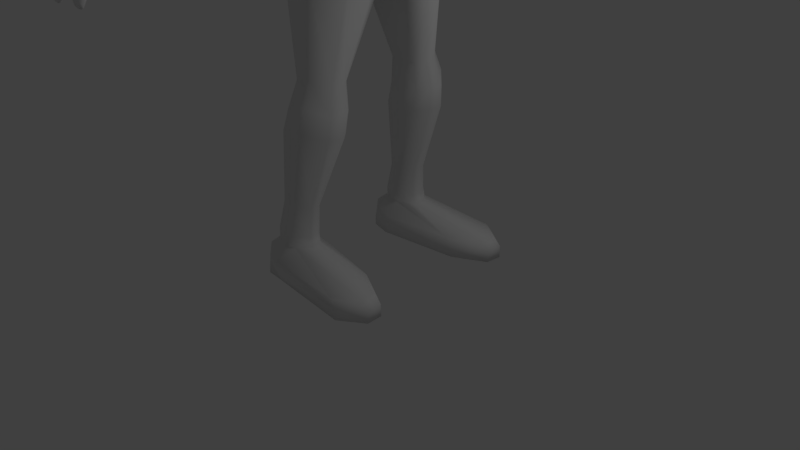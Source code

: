 # Source: mainAvatar.blend  (saved by Blender 2.77.0; exported with 4.5.12 LTS)
import bpy
from mathutils import Matrix  # noqa: F401  (used for matrix-valued properties, if any)

bpy.ops.wm.read_factory_settings(use_empty=True)
scene = bpy.context.scene
scene.name = 'Scene'

# ---- collections
col_collection_1 = bpy.data.collections.new('Collection 1'); scene.collection.children.link(col_collection_1)

# ---- world
world_world = bpy.data.worlds.new('World'); scene.world = world_world
world_world.color = (0.05088, 0.05088, 0.05088)
world_world.use_sun_shadow = False
world_world.sun_shadow_jitter_overblur = 0.0
world_world.cycles.sampling_method = 'MANUAL'

# ---- cameras
cam_camera = bpy.data.cameras.new('Camera')
cam_camera.clip_end = 100.0
cam_camera.lens = 35.0
cam_camera.sensor_width = 32.0
cam_camera.sensor_height = 18.0
cam_camera.ortho_scale = 7.314
cam_camera.dof.focus_distance = 0.0
cam_camera.dof.aperture_fstop = 128.0

# ---- lights
light_lamp = bpy.data.lights.new('Lamp', 'POINT')
light_lamp.transmission_factor = 0.0
light_lamp.cutoff_distance = 30.0
light_lamp.energy = 100.0
light_lamp.shadow_buffer_clip_start = 1.001
light_lamp.shadow_soft_size = 0.1
light_lamp.shadow_maximum_resolution = 0.006
light_lamp.use_absolute_resolution = True

# ---- meshes
me_cube_001 = bpy.data.meshes.new('Cube.001')
me_cube_001.from_pydata([(-1.023, 0.4648, 6.051), (-0.9297, 0.5604, 6.564), (-0.8954, 0.7475, 6.035), (-0.975, 0.4604, 5.599), (-1.086, 0.1769, 6.055), (-0.98, 0.2522, 6.588), (-0.808, 0.7949, 6.472), (-0.8549, 0.7285, 5.586), (-1.033, 0.1758, 5.618), (0.2068, 1.159, 5.87), (0.2463, 1.182, 6.309), (0.7026, 1.042, 5.817), (0.1671, 1.046, 5.427), (-0.2863, 1.128, 5.909), (-0.222, 1.116, 6.316), (0.7097, 1.093, 6.229), (0.6393, 1.013, 5.419), (-0.2814, 1.046, 5.503), (0.1129, 0.5807, 4.62), (-0.4137, 0.6082, 4.836), (0.1063, 0.7643, 4.75), (0.7373, 0.602, 4.594), (-0.4323, 0.3114, 4.831), (-0.3535, 0.805, 4.897), (0.5895, 0.7761, 4.787), (0.9612, 0.3055, 4.415), (0.3256, 0.6335, 7.193), (0.8412, 0.6244, 7.052), (0.3098, 0.8672, 7.017), (-0.2067, 0.6246, 7.147), (0.3334, 0.3204, 7.279), (0.8664, 0.3215, 7.136), (0.7717, 0.8468, 6.891), (-0.169, 0.8469, 6.976), (-0.2166, 0.3214, 7.233), (1.374, 0.5809, 5.819), (1.432, 0.6214, 6.321), (1.482, 0.2976, 5.795), (1.347, 0.6099, 5.277), (1.261, 0.8009, 5.828), (1.29, 0.8472, 6.28), (1.552, 0.3055, 6.3), (1.524, 0.3055, 5.173), (1.208, 0.8057, 5.369), (-0.6914, 0.315, 7.012), (-0.6651, 0.6305, 6.946), (-0.5774, 0.8379, 6.803), (-0.5826, 0.959, 6.364), (-0.662, 0.9769, 5.982), (-0.6326, 0.9548, 5.575), (-0.1577, 1.022, 6.707), (0.2842, 1.054, 6.731), (0.7116, 1.02, 6.627), (1.056, 0.9702, 6.217), (1.058, 0.93, 5.821), (0.9999, 0.933, 5.423), (0.5711, 0.9238, 5.029), (0.1292, 0.9186, 5.004), (-0.2929, 0.9463, 5.108), (1.437, 0.3055, 4.645), (1.2, 0.617, 4.817), (1.005, 0.8133, 4.99), (-0.6749, 0.7693, 5.229), (-0.7718, 0.5206, 5.242), (-0.81, 0.2151, 5.275), (1.137, 0.8506, 6.652), (1.265, 0.6337, 6.768), (1.337, 0.3119, 6.808), (-0.5454, 0.9067, 5.285), (-0.4568, 0.9505, 6.637), (0.8785, 0.9121, 5.132), (0.9871, 0.9561, 6.509), (0.6077, 0.7726, 2.516), (-0.5649, 0.8084, 0.6402), (-0.6146, 0.651, 1.046), (-0.6669, 0.7579, 2.741), (0.4955, 0.5992, 0.4103), (0.5868, 0.5856, 0.9742), (-0.6669, 0.8169, 3.618), (0.6528, 0.8226, 3.711), (-0.5421, 0.5694, 3.999), (0.4748, 0.6415, 3.935), (-0.3218, 0.8796, 1.018), (0.2817, 0.8798, 1.018), (0.2709, 0.985, 0.6012), (-0.2776, 0.985, 0.601), (-0.3886, 0.9999, 2.921), (0.3895, 0.9999, 2.76), (0.4033, 0.2104, -0.2244), (-0.4045, 0.271, -0.1417), (-0.3886, 0.9999, 3.808), (0.3895, 0.9999, 3.808), (-0.3333, 0.8349, 4.03), (0.3333, 0.8349, 4.03), (-0.7717, 0.2754, 3.728), (-0.7329, 0.3127, 1.017), (-0.7919, 0.4223, 2.677), (0.7004, 0.3451, 2.482), (0.6044, 0.2274, 0.02939), (-0.6798, 0.4289, 0.4852), (0.7342, 0.2518, 0.957), (0.794, 0.4223, 3.61), (-0.6089, 0.2754, 4.006), (0.6228, 0.4223, 3.895), (0.1323, 0.3333, 4.191), (-0.1765, 0.3333, 4.22), (0.4997, 0.6869, -0.06848), (-0.3822, 0.8265, -0.06848), (0.7665, 0.8226, 3.204), (-0.6669, 0.7579, 3.234), (0.5268, 0.9999, 3.35), (-0.5503, 0.9999, 3.35), (-0.8833, 0.4223, 3.202), (0.8402, 0.4223, 2.951), (0.2017, 0.9677, 0.07164), (-0.1752, 0.9677, 0.07164), (0.5787, 0.4299, -0.1359), (-0.4611, 0.5612, -0.06848), (-0.1817, 0.7275, -3.069), (-0.5014, 0.7098, -3.069), (-0.05543, 0.9394, -3.069), (-0.5656, 1.021, -3.069), (-0.2117, 1.103, -3.069), (-0.4094, 1.103, -3.069), (-0.08371, 0.7858, -3.069), (-0.607, 0.8675, -3.069), (-0.2892, 0.9673, -1.492), (-0.1221, 1.065, -1.385), (0.3485, 0.8605, -1.492), (0.3703, 0.6603, -1.492), (-0.2072, 0.5497, -1.492), (-0.3442, 0.7666, -1.492), (0.1407, 1.065, -1.385), (0.2451, 0.5272, -1.492), (0.185, 0.3182, 4.469), (-0.06955, 0.3182, 4.517), (-0.2773, 0.651, -3.069), (-0.0005707, 0.1792, -0.258), (0.01895, 0.475, -1.492), (-0.02035, 0.9052, 1.02), (-0.003356, 1.012, 0.6013), (0.0004361, 1.038, 2.473), (0.01326, 0.9928, 0.07164), (-0.3105, 1.127, -3.069), (0.009294, 1.088, -1.385), (0.0004361, 1.063, 3.976), (0.0, 0.8887, 4.073), (-0.02215, 0.3689, 4.233), (0.05747, 0.3463, 4.49), (-0.1641, 2.861, 0.7926), (0.07942, 2.886, 0.7833), (-0.1664, 3.002, 1.017), (0.0772, 3.026, 1.008), (0.1213, 2.959, 0.8901), (-0.2157, 2.925, 0.903), (-0.04307, 2.853, 0.7331), (-0.04699, 3.057, 1.044), (-0.4464, 2.049, 2.412), (-0.2394, 2.126, 2.466), (-0.2227, 1.756, 1.969), (-0.4347, 1.796, 2.054), (-0.5275, 1.919, 2.226), (0.05298, 1.93, 2.235), (-0.01534, 1.803, 2.06), (-0.02709, 2.057, 2.419), (-0.2489, 1.333, 3.528), (-0.0627, 1.203, 2.921), (0.1936, 1.274, 3.32), (0.128, 1.335, 3.525), (-0.06038, 1.384, 3.592), (-0.2506, 1.214, 3.133), (-0.328, 1.271, 3.324), (0.1262, 1.216, 3.13), (-0.2489, 3.079, 0.5838), (0.3778, 3.14, 0.4762), (-0.1664, 3.374, 0.6918), (0.252, 3.341, 0.6488), (0.4112, 3.255, 0.5927), (-0.2747, 3.193, 0.6188), (-0.01354, 3.152, 0.4855), (-0.01279, 3.425, 0.724), (-0.06406, 3.005, 1.085), (-0.1732, 2.816, 0.8554), (-0.2221, 2.882, 0.9545), (0.05503, 2.831, 0.8508), (-0.1763, 2.957, 1.059), (-0.05916, 2.802, 0.8032), (0.09381, 2.903, 0.9481), (0.05191, 2.972, 1.054), (-0.1884, 1.89, 2.61), (-0.3107, 1.722, 2.338), (-0.366, 1.782, 2.451), (-0.055, 1.725, 2.34), (-0.3152, 1.848, 2.573), (-0.1821, 1.706, 2.255), (-0.01201, 1.787, 2.454), (-0.05942, 1.852, 2.575), (-0.1638, 3.343, 0.7565), (-0.02317, 3.375, 0.7984), (-0.03227, 3.082, 0.5643), (-0.2787, 3.0, 0.6474), (-0.2748, 3.061, 0.7558), (0.3405, 3.12, 0.7345), (0.3882, 3.037, 0.472), (0.2454, 3.228, 0.7611), (0.01817, 2.869, 0.7582), (0.1004, 2.922, 0.8367), (0.1793, 3.17, 0.4923), (0.4316, 3.179, 0.4961), (-0.03976, 3.008, 0.6343), (0.2533, 3.049, 0.8054), (0.3591, 3.081, 0.4773), (-0.02467, 3.108, 0.5288), (0.4268, 3.204, 0.6222), (0.1474, 2.889, 0.6963), (0.1578, 2.973, 0.5753), (0.3949, 3.079, 0.6578), (0.2935, 2.923, 0.7472), (0.08539, 2.938, 0.6402), (0.1951, 3.036, 0.5177), (0.4288, 3.109, 0.5537), (0.2342, 2.862, 0.5923), (0.1906, 2.922, 0.5071), (0.3926, 2.998, 0.6162), (0.3189, 2.897, 0.6409), (0.1717, 2.89, 0.5567), (0.2312, 2.977, 0.4834), (0.4095, 3.054, 0.5371), (0.4193, 2.835, 0.2673), (0.3588, 2.764, 0.3145), (0.3417, 2.788, 0.281), (0.421, 2.82, 0.3239), (0.3921, 2.778, 0.3335), (0.3343, 2.775, 0.3005), (0.3577, 2.81, 0.2717), (0.4276, 2.843, 0.2928), (0.4252, 2.873, 0.2872), (0.4376, 2.884, 0.3252), (0.4277, 2.85, 0.3712), (0.3338, 2.836, 0.2938), (0.3101, 2.803, 0.3077), (0.3848, 2.789, 0.3856), (0.3355, 2.768, 0.3573), (0.2991, 2.784, 0.3366), (-0.4596, 2.302, 2.126), (-0.2109, 1.96, 1.633), (0.09668, 2.166, 1.928), (0.007712, 2.31, 2.133), (-0.2288, 2.387, 2.185), (-0.447, 2.009, 1.728), (-0.5501, 2.155, 1.919), (0.0203, 2.016, 1.734), (-0.1414, 0.7447, -3.198), (-0.0269, 0.9427, -3.198), (-0.1739, 1.092, -3.198), (-0.0512, 0.7999, -3.198), (0.6338, 0.6741, -3.401), (1.065, 1.109, -3.401), (0.749, 1.327, -3.401), (1.048, 0.897, -3.401), (0.7268, 0.6837, -3.489), (1.158, 1.119, -3.489), (0.842, 1.337, -3.489), (1.141, 0.9067, -3.489), (0.7268, 0.6837, -3.647), (1.158, 1.119, -3.647), (0.842, 1.337, -3.647), (1.141, 0.9067, -3.647), (-0.6662, 0.6321, -3.647), (-0.8332, 1.01, -3.647), (-0.5786, 1.213, -3.647), (-0.8499, 0.7986, -3.647), (-0.5109, 0.7347, -3.218), (-0.6011, 1.002, -3.218), (-0.4159, 1.124, -3.218), (-0.6254, 0.859, -3.218), (-0.2843, 0.6719, -3.191), (-0.3228, 1.128, -3.212), (-0.3214, 1.282, -3.369), (-0.7835, 1.016, -3.365), (-0.8002, 0.8037, -3.365), (-0.5289, 1.218, -3.365), (-0.6164, 0.6373, -3.365), (-0.8009, 1.014, -3.464), (-0.5463, 1.216, -3.464), (-0.8176, 0.8019, -3.464), (-0.6339, 0.6355, -3.464), (-0.3245, 1.277, -3.462), (-0.3472, 1.045, -3.647), (-0.3639, 0.8327, -3.647), (-0.3207, 1.231, -3.647), (-0.389, 0.5616, -3.647), (-0.3578, 0.5642, -3.489), (-0.3442, 0.5657, -3.401), (-0.217, 0.8737, -1.166), (0.2913, 0.7894, -1.166), (-0.1769, 0.5436, -1.166), (0.1237, 0.9487, -1.083), (-0.08832, 0.9487, -1.083), (0.3177, 0.6325, -1.166), (-0.2614, 0.7154, -1.166), (0.2176, 0.5196, -1.166), (0.0203, 0.4868, -1.166), (0.01767, 0.9656, -1.083), (-0.183, 1.115, -1.678), (0.3277, 0.6703, -1.771), (-0.4258, 0.7853, -1.771), (0.1942, 0.5375, -1.771), (-0.3675, 1.002, -1.771), (0.3156, 0.8866, -1.771), (-0.28, 0.5532, -1.771), (0.09545, 1.115, -1.678), (-0.0272, 0.4717, -1.771), (-0.04378, 1.141, -1.678), (0.5106, 0.444, 1.478), (-0.4847, 0.5812, 1.712), (0.2863, 0.6859, 1.603), (-0.3089, 0.7807, 1.674), (-0.6199, 0.1776, 1.671), (0.6134, 0.1726, 1.456), (-0.01144, 0.788, 1.598), (1.562, 0.4487, 5.767), (1.489, 0.4487, 5.875), (1.381, 0.4487, 5.947), (1.254, 0.4487, 5.972), (1.127, 0.4487, 5.947), (1.019, 0.4487, 5.875), (0.9464, 0.4487, 5.767), (1.562, 0.5388, 5.73), (1.489, 0.6152, 5.806), (1.381, 0.6652, 5.857), (1.254, 0.6801, 5.875), (1.127, 0.6606, 5.857), (1.019, 0.6112, 5.806), (0.9464, 0.5378, 5.73), (1.562, 0.5761, 5.639), (1.489, 0.6841, 5.639), (1.381, 0.755, 5.639), (1.254, 0.777, 5.639), (1.127, 0.7499, 5.639), (1.019, 0.6797, 5.639), (0.9464, 0.575, 5.639), (1.587, 0.4487, 5.639), (1.562, 0.5388, 5.549), (1.489, 0.6152, 5.473), (1.381, 0.6662, 5.422), (1.254, 0.6841, 5.404), (1.127, 0.6661, 5.422), (1.019, 0.615, 5.473), (0.9464, 0.5388, 5.549), (1.562, 0.4487, 5.512), (1.489, 0.4487, 5.404), (1.381, 0.4487, 5.332), (1.254, 0.4487, 5.307), (1.127, 0.4487, 5.332), (1.019, 0.4487, 5.404), (0.9464, 0.4487, 5.512), (0.9211, 0.4487, 5.639), (1.562, 0.3586, 5.549), (1.489, 0.2822, 5.473), (1.381, 0.2312, 5.422), (1.254, 0.2132, 5.404), (1.127, 0.2312, 5.422), (1.019, 0.2822, 5.473), (0.9464, 0.3586, 5.549), (1.562, 0.3213, 5.639), (1.489, 0.2132, 5.639), (1.381, 0.1411, 5.639), (1.254, 0.1157, 5.639), (1.127, 0.1411, 5.639), (1.019, 0.2132, 5.639), (0.9464, 0.3213, 5.639), (1.562, 0.3586, 5.73), (1.489, 0.2822, 5.806), (1.381, 0.2312, 5.857), (1.254, 0.2132, 5.875), (1.127, 0.2312, 5.857), (1.019, 0.2822, 5.806), (0.9464, 0.3586, 5.73), (1.535, 0.1693, 5.797), (1.553, 0.231, 5.907), (1.285, 0.8492, 5.797), (1.346, 0.7949, 5.907), (1.681, 0.2044, 5.797), (1.675, 0.2601, 5.907), (1.431, 0.8891, 5.797), (1.468, 0.8274, 5.907), (1.367, 0.6917, 5.954), (1.367, 0.6913, 5.837), (1.514, 0.7279, 5.954), (1.514, 0.7279, 5.837), (1.451, 0.4311, 5.837), (1.598, 0.4661, 5.954), (1.451, 0.4311, 5.954), (1.598, 0.4661, 5.837), (-0.337, 1.06, -2.672), (-0.04786, 0.7868, -2.688), (-0.5012, 0.8572, -2.688), (-0.1315, 0.7282, -2.688), (-0.2519, 1.079, -2.672), (-0.4656, 0.9894, -2.688), (-0.03223, 0.9191, -2.688), (-0.4107, 0.7197, -2.688), (-0.1668, 1.06, -2.672), (-0.2284, 0.6693, -2.688), (0.2041, 3.268, 0.4961), (-0.01159, 3.284, 0.4951), (-0.09991, 3.603, 0.2551), (0.2295, 3.606, 0.2262), (0.228, 3.304, 0.5724), (0.333, 3.21, 0.4961), (0.4214, 3.217, 0.5444), (0.3467, 3.284, 0.6207), (0.1199, 3.285, 0.4958), (-0.01219, 3.355, 0.6096), (-0.1613, 3.224, 0.5572), (-0.1124, 3.405, 0.7093), (-0.2251, 3.303, 0.6564), (0.1414, 3.402, 0.681), (0.4587, 3.485, 0.1375), (0.468, 3.491, 0.1513), (0.4607, 3.503, 0.168), (0.4392, 3.517, 0.1808), (0.4365, 3.503, 0.1568), (0.4051, 3.514, 0.1622), (0.4117, 3.499, 0.1426), (0.4339, 3.488, 0.1327), (0.4149, 3.523, 0.1789), (0.2613, 3.591, 0.2092), (0.25, 3.574, 0.1731), (0.222, 3.571, 0.165), (0.1851, 3.596, 0.2016), (0.196, 3.58, 0.1763), (0.1957, 3.609, 0.2238), (0.2664, 3.58, 0.1896), (0.2258, 3.588, 0.1956), (-0.07955, 3.625, 0.2706), (-0.04717, 3.635, 0.2719), (-0.01937, 3.628, 0.2595), (-0.06269, 3.578, 0.2236), (-0.02319, 3.591, 0.225), (-0.009941, 3.61, 0.2404), (-0.1003, 3.577, 0.2443), (-0.05484, 3.607, 0.2475), (0.4538, 3.338, 0.3234), (0.4549, 3.361, 0.3568), (0.4449, 3.388, 0.3922), (0.3982, 3.412, 0.4148), (0.3159, 3.42, 0.3782), (0.3345, 3.445, 0.4276), (0.3877, 3.356, 0.3202), (0.3084, 3.392, 0.3268), (0.464, 3.418, 0.231), (0.4609, 3.455, 0.2859), (0.3748, 3.497, 0.311), (0.3597, 3.454, 0.2361), (0.4707, 3.434, 0.257), (0.423, 3.477, 0.3058), (0.3589, 3.479, 0.275), (0.4142, 3.429, 0.2262), (0.2606, 3.45, 0.3896), (0.0899, 3.531, 0.4898), (0.269, 3.476, 0.4418), (0.191, 3.517, 0.47), (0.2369, 3.427, 0.3398), (0.175, 3.434, 0.3339), (0.09067, 3.439, 0.3415), (0.08266, 3.486, 0.4168), (0.276, 3.523, 0.2922), (0.2765, 3.543, 0.3322), (0.2525, 3.507, 0.2556), (0.1409, 3.517, 0.2587), (0.1404, 3.584, 0.3667), (0.2149, 3.574, 0.3584), (0.2016, 3.508, 0.2469), (0.1292, 3.553, 0.3144), (-0.127, 3.515, 0.4887), (-0.1711, 3.462, 0.4665), (-0.006452, 3.539, 0.5031), (-0.0739, 3.534, 0.5036), (-0.1961, 3.39, 0.4409), (-0.1082, 3.406, 0.3969), (-0.0001672, 3.492, 0.4338), (-0.008282, 3.445, 0.3668), (-0.1003, 3.585, 0.3811), (-0.00417, 3.595, 0.3866), (0.004959, 3.561, 0.3398), (-0.007511, 3.525, 0.2965), (-0.137, 3.541, 0.3655), (-0.05555, 3.598, 0.3947), (-0.1498, 3.489, 0.3459), (-0.08256, 3.498, 0.3107), (0.4646, 3.467, 0.1456), (0.4665, 3.493, 0.1889), (0.4009, 3.523, 0.2054), (0.3948, 3.489, 0.1523), (0.4762, 3.476, 0.1654), (0.4361, 3.512, 0.2066), (0.3872, 3.51, 0.1807), (0.4286, 3.472, 0.1395), (0.2808, 3.565, 0.204), (0.275, 3.581, 0.234), (0.2575, 3.555, 0.1783), (0.1745, 3.563, 0.1825), (0.1741, 3.609, 0.2572), (0.2268, 3.604, 0.2586), (0.2157, 3.552, 0.1672), (0.1597, 3.589, 0.222), (-0.08146, 3.619, 0.2937), (-0.01036, 3.62, 0.2926), (0.0008682, 3.595, 0.2625), (-0.01482, 3.567, 0.2367), (-0.1127, 3.582, 0.283), (-0.04986, 3.628, 0.3063), (-0.1164, 3.545, 0.2677), (-0.07148, 3.547, 0.2391), (0.4088, 2.946, 0.3816), (0.2884, 2.899, 0.3904), (0.2572, 2.855, 0.4086), (0.2427, 2.831, 0.4466), (0.4251, 2.959, 0.4316), (0.4122, 2.915, 0.4923), (0.3557, 2.837, 0.5112), (0.2906, 2.809, 0.4739), (0.8675, 0.0, 7.148), (0.3341, 0.0, 7.287), (-0.2155, 0.0, 7.245), (-0.4323, 0.0, 4.831), (1.056, 0.0, 4.229), (1.634, 0.0, 6.28), (1.577, 0.0, 5.78), (1.601, 0.0, 5.137), (-0.9973, 0.0, 6.588), (-1.119, 0.0, 6.055), (-1.067, 0.0, 5.618), (-0.6911, 0.0, 7.015), (-0.8348, 0.0, 5.275), (1.355, 0.0, 6.801), (1.531, 0.0, 4.459), (0.7004, 0.0, 2.388), (-0.7919, 0.0, 2.677), (-0.7274, 0.0, 0.9949), (-0.6023, 0.0, 0.04404), (0.7532, 0.0, 0.9414), (0.5867, 0.0, -0.08318), (-0.8226, 0.0, 3.728), (0.794, 0.0, 3.592), (-0.6598, 0.0, 4.006), (0.663, 0.0, 3.836), (0.2714, 0.0, 4.169), (-0.3064, 0.0, 4.22), (0.8402, 0.0, 2.866), (-0.8833, 0.0, 3.202), (0.2991, 0.0, 4.441), (-0.1971, 0.0, 4.528), (-0.102, 0.0, -0.1757), (-0.6176, 0.0, 1.662), (0.6214, 0.0, 1.408), (-0.2532, 1.451, 3.313), (-0.08842, 1.328, 2.796), (0.1362, 1.396, 3.134), (0.078, 1.454, 3.311), (-0.08774, 1.498, 3.368), (-0.2538, 1.339, 2.972), (-0.3223, 1.392, 3.137), (0.07745, 1.341, 2.97)], [], [(0, 4, 5, 1), (1, 5, 44, 45), (4, 533, 532, 5), (5, 532, 535, 44), (0, 1, 6, 2), (2, 6, 47, 48), (1, 45, 46, 6), (6, 46, 69, 47), (0, 2, 7, 3), (3, 7, 62, 63), (2, 48, 49, 7), (7, 49, 68, 62), (0, 3, 8, 4), (4, 8, 534, 533), (3, 63, 64, 8), (8, 64, 536, 534), (9, 13, 14, 10), (10, 14, 50, 51), (13, 48, 47, 14), (14, 47, 69, 50), (9, 10, 15, 11), (11, 15, 53, 54), (10, 51, 52, 15), (15, 52, 71, 53), (9, 11, 16, 12), (12, 16, 56, 57), (11, 54, 55, 16), (16, 55, 70, 56), (9, 12, 17, 13), (13, 17, 49, 48), (12, 57, 58, 17), (17, 58, 68, 49), (22, 19, 135, 554), (19, 22, 64, 63), (19, 18, 148, 135), (22, 527, 536, 64), (18, 19, 23, 20), (20, 23, 58, 57), (19, 63, 62, 23), (23, 62, 68, 58), (18, 20, 24, 21), (21, 24, 61, 60), (20, 57, 56, 24), (24, 56, 70, 61), (553, 134, 21, 25), (18, 21, 134, 148), (21, 60, 59, 25), (25, 59, 538, 528), (26, 30, 31, 27), (27, 31, 67, 66), (30, 525, 524, 31), (31, 524, 537, 67), (26, 27, 32, 28), (28, 32, 52, 51), (27, 66, 65, 32), (32, 65, 71, 52), (26, 28, 33, 29), (29, 33, 46, 45), (28, 51, 50, 33), (33, 50, 69, 46), (26, 29, 34, 30), (30, 34, 526, 525), (29, 45, 44, 34), (34, 44, 535, 526), (35, 39, 40, 36), (36, 40, 65, 66), (39, 54, 53, 40), (40, 53, 71, 65), (35, 36, 41, 37), (37, 41, 529, 530), (36, 66, 67, 41), (41, 67, 537, 529), (35, 37, 42, 38), (38, 42, 59, 60), (37, 530, 531, 42), (42, 531, 538, 59), (35, 38, 43, 39), (39, 43, 55, 54), (38, 60, 61, 43), (43, 61, 70, 55), (95, 74, 73, 99), (83, 77, 76, 84), (111, 109, 78, 90), (113, 108, 79, 101), (76, 98, 116, 106), (319, 314, 72, 97), (317, 315, 75, 86), (318, 556, 540, 96), (100, 543, 544, 98), (90, 78, 80, 92), (112, 552, 545, 94), (105, 92, 80, 102), (101, 79, 81, 103), (94, 545, 547, 102), (103, 81, 93, 104), (147, 146, 92, 105), (79, 91, 93, 81), (145, 90, 92, 146), (314, 316, 87, 72), (320, 317, 86, 141), (542, 99, 117, 89), (84, 76, 106, 114), (108, 110, 91, 79), (73, 85, 115, 107), (74, 82, 85, 73), (139, 83, 84, 140), (140, 84, 114, 142), (98, 544, 88, 116), (147, 105, 135, 148), (548, 103, 104, 549), (78, 94, 102, 80), (546, 101, 103, 548), (550, 105, 102, 547), (109, 112, 94, 78), (77, 100, 98, 76), (315, 318, 96, 75), (557, 319, 97, 539), (99, 73, 107, 117), (551, 113, 101, 546), (541, 95, 99, 542), (539, 97, 113, 551), (75, 96, 112, 109), (72, 87, 110, 108), (96, 540, 552, 112), (97, 72, 108, 113), (86, 75, 109, 111), (400, 395, 123, 121), (401, 396, 124, 120), (402, 397, 125, 119), (403, 401, 120, 122), (399, 403, 122, 143), (396, 398, 118, 124), (397, 400, 121, 125), (302, 301, 88, 137), (555, 542, 89, 137), (312, 307, 133, 138), (300, 294, 126, 131), (299, 301, 133, 129), (303, 297, 132, 144), (297, 295, 128, 132), (296, 300, 131, 130), (295, 299, 129, 128), (294, 298, 127, 126), (105, 550, 554, 135), (549, 104, 134, 553), (310, 312, 138, 130), (544, 555, 137, 88), (296, 302, 137, 89), (298, 303, 144, 127), (395, 399, 143, 123), (85, 140, 142, 115), (82, 139, 140, 85), (316, 320, 141, 87), (104, 147, 148, 134), (91, 145, 146, 93), (104, 93, 146, 147), (192, 194, 159, 163), (189, 196, 164, 158), (196, 195, 162, 164), (191, 193, 157, 161), (195, 192, 163, 162), (190, 191, 161, 160), (194, 190, 160, 159), (193, 189, 158, 157), (90, 145, 169, 165), (141, 86, 170, 166), (86, 111, 171, 170), (110, 87, 172, 167), (111, 90, 165, 171), (91, 110, 167, 168), (145, 91, 168, 169), (87, 141, 166, 172), (197, 198, 180, 416, 175), (199, 200, 173, 179, 212), (200, 201, 178, 173), (220, 211, 174, 208), (201, 197, 175, 417, 178), (204, 202, 213, 177, 412, 176), (198, 204, 176, 418, 180), (219, 212, 179, 207), (558, 562, 189, 193), (559, 563, 190, 194), (563, 564, 191, 190), (560, 565, 192, 195), (564, 558, 193, 191), (561, 560, 195, 196), (562, 561, 196, 189), (565, 559, 194, 192), (553, 25, 528), (527, 22, 554), (218, 209, 199, 215), (156, 152, 204, 198), (152, 153, 210, 202, 204), (154, 151, 197, 201), (215, 219, 226, 222), (149, 154, 201, 200), (155, 149, 200, 199, 209), (151, 156, 198, 197), (210, 217, 216, 202), (153, 206, 217, 210), (206, 150, 214, 217), (219, 211, 203, 226), (150, 205, 218, 214), (205, 155, 209, 218), (211, 219, 207, 174), (220, 216, 223, 227), (215, 199, 212, 219), (213, 220, 208, 411, 177), (202, 216, 220, 213), (211, 220, 227, 203), (214, 218, 225, 221), (218, 215, 222, 225), (217, 214, 221, 224), (216, 217, 224, 223), (236, 237, 235, 228), (237, 238, 231, 235), (239, 236, 228, 234), (240, 239, 234, 230), (238, 241, 232, 231), (241, 242, 229, 232), (243, 240, 230, 233), (242, 243, 233, 229), (231, 232, 228, 235), (229, 233, 230, 234), (232, 229, 234, 228), (523, 519, 243, 242), (519, 518, 240, 243), (522, 523, 242, 241), (521, 522, 241, 238), (518, 517, 239, 240), (517, 516, 236, 239), (520, 521, 238, 237), (516, 520, 237, 236), (153, 187, 184, 150, 206), (152, 188, 187, 153), (156, 181, 188, 152), (151, 185, 181, 156), (154, 183, 185, 151), (149, 182, 183, 154), (155, 186, 182, 149), (150, 184, 186, 155, 205), (157, 158, 248, 244), (159, 160, 249, 245), (160, 161, 250, 249), (162, 163, 251, 246), (161, 157, 244, 250), (164, 162, 246, 247), (158, 164, 247, 248), (163, 159, 245, 251), (120, 124, 255, 253), (122, 120, 253, 254), (124, 118, 252, 255), (253, 255, 259, 257), (254, 253, 257, 258), (255, 252, 256, 259), (257, 259, 263, 261), (258, 257, 261, 262), (259, 256, 260, 263), (261, 263, 267, 265), (262, 261, 265, 266), (263, 260, 264, 267), (288, 289, 271, 269), (290, 288, 269, 270), (289, 291, 268, 271), (279, 280, 275, 273), (281, 279, 273, 274), (280, 282, 272, 275), (123, 274, 273, 121), (121, 273, 275, 125), (125, 275, 272, 119), (119, 272, 276, 136), (136, 276, 252, 118), (123, 143, 277, 274), (143, 122, 254, 277), (278, 277, 254, 258), (285, 286, 282, 280), (284, 283, 279, 281), (283, 285, 280, 279), (269, 271, 285, 283), (270, 269, 283, 284), (271, 268, 286, 285), (274, 277, 278, 281), (287, 278, 258, 262), (267, 264, 291, 289), (266, 265, 288, 290), (265, 267, 289, 288), (262, 266, 290, 287), (284, 281, 278, 287), (284, 287, 290, 270), (256, 252, 276, 293), (292, 260, 256, 293), (260, 292, 291, 264), (291, 292, 286, 268), (282, 286, 292, 293), (282, 293, 276, 272), (115, 142, 303, 298), (130, 138, 302, 296), (107, 115, 298, 294), (106, 116, 299, 295), (89, 117, 300, 296), (114, 106, 295, 297), (142, 114, 297, 303), (116, 88, 301, 299), (117, 107, 294, 300), (138, 133, 301, 302), (127, 144, 313, 304), (402, 404, 312, 310), (404, 398, 307, 312), (131, 126, 308, 306), (129, 133, 307, 305), (144, 132, 311, 313), (132, 128, 309, 311), (130, 131, 306, 310), (128, 129, 305, 309), (126, 127, 304, 308), (244, 248, 181, 185), (245, 249, 182, 186), (249, 250, 183, 182), (246, 251, 184, 187), (250, 244, 185, 183), (247, 246, 187, 188), (248, 247, 188, 181), (251, 245, 186, 184), (83, 139, 320, 316), (543, 100, 319, 557), (74, 95, 318, 315), (139, 82, 317, 320), (77, 83, 316, 314), (95, 541, 556, 318), (82, 74, 315, 317), (100, 77, 314, 319), (327, 326, 333, 334), (326, 325, 332, 333), (325, 324, 331, 332), (324, 323, 330, 331), (323, 322, 329, 330), (322, 321, 328, 329), (334, 333, 340, 341), (333, 332, 339, 340), (332, 331, 338, 339), (331, 330, 337, 338), (330, 329, 336, 337), (329, 328, 335, 336), (341, 340, 348, 349), (340, 339, 347, 348), (339, 338, 346, 347), (338, 337, 345, 346), (337, 336, 344, 345), (336, 335, 343, 344), (349, 348, 355, 356), (348, 347, 354, 355), (347, 346, 353, 354), (346, 345, 352, 353), (345, 344, 351, 352), (344, 343, 350, 351), (356, 355, 363, 364), (355, 354, 362, 363), (354, 353, 361, 362), (353, 352, 360, 361), (352, 351, 359, 360), (351, 350, 358, 359), (364, 363, 370, 371), (363, 362, 369, 370), (362, 361, 368, 369), (361, 360, 367, 368), (360, 359, 366, 367), (359, 358, 365, 366), (371, 370, 377, 378), (370, 369, 376, 377), (369, 368, 375, 376), (368, 367, 374, 375), (367, 366, 373, 374), (366, 365, 372, 373), (357, 327, 334), (321, 342, 328), (357, 334, 341), (328, 342, 335), (357, 341, 349), (335, 342, 343), (357, 349, 356), (343, 342, 350), (357, 356, 364), (350, 342, 358), (357, 364, 371), (358, 342, 365), (357, 371, 378), (365, 342, 372), (357, 378, 327), (378, 377, 326, 327), (377, 376, 325, 326), (376, 375, 324, 325), (375, 374, 323, 324), (374, 373, 322, 323), (373, 372, 321, 322), (372, 342, 321), (387, 382, 381, 388), (382, 386, 385, 381), (392, 384, 383, 394), (384, 380, 379, 383), (388, 381, 385, 390), (389, 386, 382, 387), (392, 389, 387, 393), (391, 388, 390, 394), (386, 389, 390, 385), (393, 387, 388, 391), (380, 393, 391, 379), (379, 391, 394, 383), (384, 392, 393, 380), (389, 392, 394, 390), (136, 118, 398, 404), (119, 136, 404, 402), (304, 313, 399, 395), (306, 308, 400, 397), (305, 307, 398, 396), (313, 311, 403, 399), (311, 309, 401, 403), (310, 306, 397, 402), (309, 305, 396, 401), (308, 304, 395, 400), (508, 513, 437, 436), (500, 502, 429, 434), (514, 512, 407, 442), (207, 405, 410, 208, 174), (179, 406, 413, 405, 207), (178, 415, 406, 179, 173), (499, 495, 425, 426), (501, 500, 434, 428), (498, 494, 427, 424), (504, 505, 408, 433), (512, 508, 436, 407), (496, 492, 419, 420), (513, 509, 438, 437), (497, 493, 421, 422), (505, 501, 428, 408), (420, 419, 426, 423), (423, 426, 425, 424), (422, 423, 424, 427), (421, 420, 423, 422), (493, 496, 420, 421), (494, 497, 422, 427), (492, 499, 426, 419), (495, 498, 424, 425), (435, 434, 429, 430), (433, 408, 435, 431), (431, 435, 430, 432), (408, 428, 434, 435), (506, 503, 432, 430), (507, 504, 433, 431), (503, 507, 431, 432), (502, 506, 430, 429), (443, 437, 438, 441), (407, 436, 437, 443), (439, 443, 441, 440), (442, 407, 443, 439), (515, 514, 442, 439), (509, 510, 441, 438), (510, 511, 440, 441), (511, 515, 439, 440), (405, 409, 448, 451), (208, 410, 450, 444), (176, 412, 447, 449), (177, 411, 445, 446), (412, 177, 446, 447), (411, 208, 444, 445), (409, 176, 449, 448), (410, 405, 451, 450), (451, 448, 458, 455), (444, 450, 459, 452), (449, 447, 457, 454), (446, 445, 456, 453), (447, 446, 453, 457), (445, 444, 452, 456), (448, 449, 454, 458), (450, 451, 455, 459), (405, 413, 465, 464), (406, 414, 467, 466), (414, 180, 461, 467), (413, 406, 466, 465), (418, 176, 462, 463), (180, 418, 463, 461), (176, 409, 460, 462), (409, 405, 464, 460), (464, 465, 474, 470), (466, 467, 475, 471), (467, 461, 472, 475), (465, 466, 471, 474), (463, 462, 469, 473), (461, 463, 473, 472), (462, 460, 468, 469), (460, 464, 470, 468), (406, 415, 481, 483), (414, 406, 483, 482), (180, 414, 482, 478), (415, 178, 480, 481), (416, 180, 478, 479), (417, 175, 476, 477), (178, 417, 477, 480), (175, 416, 479, 476), (483, 481, 491, 487), (482, 483, 487, 486), (478, 482, 486, 485), (481, 480, 490, 491), (479, 478, 485, 489), (477, 476, 484, 488), (480, 477, 488, 490), (476, 479, 489, 484), (455, 458, 498, 495), (452, 459, 499, 492), (454, 457, 497, 494), (453, 456, 496, 493), (457, 453, 493, 497), (456, 452, 492, 496), (458, 454, 494, 498), (459, 455, 495, 499), (470, 474, 506, 502), (471, 475, 507, 503), (475, 472, 504, 507), (474, 471, 503, 506), (473, 469, 501, 505), (472, 473, 505, 504), (469, 468, 500, 501), (468, 470, 502, 500), (487, 491, 515, 511), (486, 487, 511, 510), (485, 486, 510, 509), (491, 490, 514, 515), (489, 485, 509, 513), (488, 484, 508, 512), (490, 488, 512, 514), (484, 489, 513, 508), (203, 227, 520, 516), (227, 223, 521, 520), (226, 203, 516, 517), (222, 226, 517, 518), (223, 224, 522, 521), (224, 221, 523, 522), (225, 222, 518, 519), (221, 225, 519, 523), (172, 166, 559, 565), (169, 168, 561, 562), (168, 167, 560, 561), (171, 165, 558, 564), (167, 172, 565, 560), (170, 171, 564, 563), (166, 170, 563, 559), (165, 169, 562, 558)])
me_cube_001.polygons.foreach_set('use_smooth', [True] * 546)
_uv = me_cube_001.uv_layers.new(name='UVMap')
_uv.uv.foreach_set('vector', [0.7112, 0.2502, 0.7394, 0.2495, 0.733, 0.3006, 0.7038, 0.3, 0.7038, 0.3, 0.733, 0.3006, 0.7252, 0.3491, 0.6944, 0.3429, 0.7394, 0.2495, 0.7565, 0.2493, 0.7565, 0.3, 0.733, 0.3006, 0.733, 0.3006, 0.7565, 0.3, 0.7565, 0.3509, 0.7252, 0.3491, 0.7112, 0.2502, 0.7038, 0.3, 0.6776, 0.2954, 0.6801, 0.2508, 0.6801, 0.2508, 0.6776, 0.2954, 0.6464, 0.292, 0.6453, 0.2484, 0.7038, 0.3, 0.6944, 0.3429, 0.6695, 0.3346, 0.6776, 0.2954, 0.6776, 0.2954, 0.6695, 0.3346, 0.6456, 0.3258, 0.6464, 0.292, 0.7112, 0.2502, 0.6801, 0.2508, 0.6773, 0.2038, 0.7084, 0.2045, 0.7084, 0.2045, 0.6773, 0.2038, 0.6627, 0.161, 0.6943, 0.1608, 0.6801, 0.2508, 0.6453, 0.2484, 0.6418, 0.2025, 0.6773, 0.2038, 0.6773, 0.2038, 0.6418, 0.2025, 0.6394, 0.1662, 0.6627, 0.161, 0.7112, 0.2502, 0.7084, 0.2045, 0.7384, 0.2061, 0.7394, 0.2495, 0.7394, 0.2495, 0.7384, 0.2061, 0.7565, 0.2069, 0.7565, 0.2493, 0.7084, 0.2045, 0.6943, 0.1608, 0.7308, 0.1613, 0.7384, 0.2061, 0.7384, 0.2061, 0.7308, 0.1613, 0.7565, 0.1621, 0.7565, 0.2069, 0.5133, 0.2477, 0.5947, 0.2457, 0.5985, 0.301, 0.5277, 0.3285, 0.5277, 0.3285, 0.5985, 0.301, 0.6174, 0.3524, 0.5664, 0.3991, 0.5947, 0.2457, 0.6453, 0.2484, 0.6464, 0.292, 0.5985, 0.301, 0.5985, 0.301, 0.6464, 0.292, 0.6456, 0.3258, 0.6174, 0.3524, 0.5129, 0.269, 0.497, 0.3539, 0.422, 0.3243, 0.4245, 0.265, 0.4245, 0.265, 0.422, 0.3243, 0.3751, 0.3152, 0.3746, 0.2678, 0.497, 0.3539, 0.4558, 0.4272, 0.403, 0.3783, 0.422, 0.3243, 0.422, 0.3243, 0.403, 0.3783, 0.3746, 0.351, 0.3751, 0.3152, 0.5129, 0.269, 0.4245, 0.265, 0.4224, 0.2058, 0.4994, 0.1805, 0.4994, 0.1805, 0.4224, 0.2058, 0.4063, 0.1487, 0.4648, 0.1018, 0.4245, 0.265, 0.3746, 0.2678, 0.3746, 0.2192, 0.4224, 0.2058, 0.4224, 0.2058, 0.3746, 0.2192, 0.3766, 0.1808, 0.4063, 0.1487, 0.5133, 0.2477, 0.5269, 0.1636, 0.5964, 0.1889, 0.5947, 0.2457, 0.5947, 0.2457, 0.5964, 0.1889, 0.6418, 0.2025, 0.6453, 0.2484, 0.5269, 0.1636, 0.5607, 0.09017, 0.6134, 0.1348, 0.5964, 0.1889, 0.5964, 0.1889, 0.6134, 0.1348, 0.6394, 0.1662, 0.6418, 0.2025, 0.7085, 0.08385, 0.6653, 0.09491, 0.6783, 0.02809, 0.7565, 0.03744, 0.6653, 0.09491, 0.7085, 0.08385, 0.7308, 0.1613, 0.6943, 0.1608, 0.6653, 0.09491, 0.6172, 0.01897, 0.6451, 0.0002164, 0.6783, 0.02809, 0.7085, 0.08385, 0.7565, 0.08094, 0.7565, 0.1621, 0.7308, 0.1613, 0.6172, 0.01897, 0.6653, 0.09491, 0.6372, 0.1081, 0.593, 0.0477, 0.593, 0.0477, 0.6372, 0.1081, 0.6134, 0.1348, 0.5607, 0.09017, 0.6653, 0.09491, 0.6943, 0.1608, 0.6627, 0.161, 0.6372, 0.1081, 0.6372, 0.1081, 0.6627, 0.161, 0.6394, 0.1662, 0.6134, 0.1348, 0.3993, 0.02929, 0.4309, 0.05677, 0.3787, 0.1181, 0.3389, 0.1094, 0.3389, 0.1094, 0.3787, 0.1181, 0.3529, 0.1712, 0.3187, 0.1641, 0.4309, 0.05677, 0.4648, 0.1018, 0.4063, 0.1487, 0.3787, 0.1181, 0.3787, 0.1181, 0.4063, 0.1487, 0.3766, 0.1808, 0.3529, 0.1712, 0.2565, 0.04265, 0.3397, 0.02922, 0.3389, 0.1094, 0.2899, 0.1133, 0.3993, 0.02929, 0.3389, 0.1094, 0.3397, 0.02922, 0.3769, 0.0002164, 0.3389, 0.1094, 0.3187, 0.1641, 0.2809, 0.1617, 0.2899, 0.1133, 0.2899, 0.1133, 0.2809, 0.1617, 0.2565, 0.1618, 0.2565, 0.1181, 0.368, 0.4999, 0.3123, 0.5171, 0.2977, 0.4345, 0.3365, 0.4228, 0.3365, 0.4228, 0.2977, 0.4345, 0.2881, 0.3693, 0.3213, 0.3669, 0.3123, 0.5171, 0.2565, 0.5208, 0.2565, 0.4388, 0.2977, 0.4345, 0.2977, 0.4345, 0.2565, 0.4388, 0.2565, 0.3687, 0.2881, 0.3693, 0.368, 0.4999, 0.3365, 0.4228, 0.3707, 0.4082, 0.4114, 0.4708, 0.4114, 0.4708, 0.3707, 0.4082, 0.403, 0.3783, 0.4558, 0.4272, 0.3365, 0.4228, 0.3213, 0.3669, 0.3496, 0.3602, 0.3707, 0.4082, 0.3707, 0.4082, 0.3496, 0.3602, 0.3746, 0.351, 0.403, 0.3783, 0.6512, 0.4684, 0.6093, 0.441, 0.6479, 0.3812, 0.681, 0.395, 0.681, 0.395, 0.6479, 0.3812, 0.6695, 0.3346, 0.6944, 0.3429, 0.6093, 0.441, 0.5664, 0.3991, 0.6174, 0.3524, 0.6479, 0.3812, 0.6479, 0.3812, 0.6174, 0.3524, 0.6456, 0.3258, 0.6695, 0.3346, 0.6512, 0.4684, 0.681, 0.395, 0.7177, 0.4056, 0.7043, 0.4839, 0.7043, 0.4839, 0.7177, 0.4056, 0.7565, 0.4092, 0.7565, 0.4871, 0.681, 0.395, 0.6944, 0.3429, 0.7252, 0.3491, 0.7177, 0.4056, 0.7177, 0.4056, 0.7252, 0.3491, 0.7565, 0.3509, 0.7565, 0.4092, 0.319, 0.2684, 0.3464, 0.2696, 0.3452, 0.3182, 0.3179, 0.3201, 0.3179, 0.3201, 0.3452, 0.3182, 0.3496, 0.3602, 0.3213, 0.3669, 0.3464, 0.2696, 0.3746, 0.2678, 0.3751, 0.3152, 0.3452, 0.3182, 0.3452, 0.3182, 0.3751, 0.3152, 0.3746, 0.351, 0.3496, 0.3602, 0.319, 0.2684, 0.3179, 0.3201, 0.2855, 0.3159, 0.2879, 0.2663, 0.2879, 0.2663, 0.2855, 0.3159, 0.2565, 0.3124, 0.2565, 0.2654, 0.3179, 0.3201, 0.3213, 0.3669, 0.2881, 0.3693, 0.2855, 0.3159, 0.2855, 0.3159, 0.2881, 0.3693, 0.2565, 0.3687, 0.2565, 0.3124, 0.319, 0.2684, 0.2879, 0.2663, 0.2849, 0.2065, 0.3198, 0.2123, 0.3198, 0.2123, 0.2849, 0.2065, 0.2809, 0.1617, 0.3187, 0.1641, 0.2879, 0.2663, 0.2565, 0.2654, 0.2565, 0.2048, 0.2849, 0.2065, 0.2849, 0.2065, 0.2565, 0.2048, 0.2565, 0.1618, 0.2809, 0.1617, 0.319, 0.2684, 0.3198, 0.2123, 0.3461, 0.2186, 0.3464, 0.2696, 0.3464, 0.2696, 0.3461, 0.2186, 0.3746, 0.2192, 0.3746, 0.2678, 0.3198, 0.2123, 0.3187, 0.1641, 0.3529, 0.1712, 0.3461, 0.2186, 0.3461, 0.2186, 0.3529, 0.1712, 0.3766, 0.1808, 0.3746, 0.2192, 0.7464, 0.3746, 0.7072, 0.3781, 0.6967, 0.3438, 0.7369, 0.3273, 0.3709, 0.3593, 0.33, 0.3532, 0.3322, 0.3005, 0.376, 0.3266, 0.6791, 0.5813, 0.6946, 0.5697, 0.6995, 0.6084, 0.6774, 0.6219, 0.3061, 0.5109, 0.3375, 0.5313, 0.3378, 0.5791, 0.306, 0.5722, 0.3322, 0.3005, 0.2893, 0.2444, 0.3166, 0.2386, 0.3478, 0.2569, 0.2977, 0.4187, 0.334, 0.4223, 0.337, 0.4865, 0.301, 0.483, 0.668, 0.4641, 0.6988, 0.4577, 0.6936, 0.5291, 0.6666, 0.5442, 0.7405, 0.4524, 0.773, 0.4509, 0.7731, 0.5222, 0.7386, 0.5229, 0.2922, 0.3499, 0.2726, 0.3482, 0.2727, 0.2295, 0.2893, 0.2444, 0.6774, 0.6219, 0.6995, 0.6084, 0.7154, 0.6399, 0.6975, 0.648, 0.7397, 0.565, 0.7731, 0.5646, 0.7731, 0.6057, 0.7412, 0.6046, 0.7288, 0.6735, 0.6975, 0.648, 0.7154, 0.6399, 0.7383, 0.6379, 0.306, 0.5722, 0.3378, 0.5791, 0.3307, 0.6043, 0.3094, 0.5988, 0.7412, 0.6046, 0.7731, 0.6057, 0.7731, 0.6416, 0.7383, 0.6379, 0.3094, 0.5988, 0.3307, 0.6043, 0.3504, 0.6154, 0.3205, 0.6441, 0.712, 0.6884, 0.6789, 0.6687, 0.6975, 0.648, 0.7288, 0.6735, 0.3378, 0.5791, 0.3653, 0.5891, 0.3504, 0.6154, 0.3307, 0.6043, 0.6577, 0.6514, 0.6774, 0.6219, 0.6975, 0.648, 0.6789, 0.6687, 0.334, 0.4223, 0.3691, 0.4356, 0.3693, 0.5063, 0.337, 0.4865, 0.6404, 0.4439, 0.668, 0.4641, 0.6666, 0.5442, 0.636, 0.5046, 0.7729, 0.2744, 0.7369, 0.3273, 0.7137, 0.2719, 0.7512, 0.2517, 0.376, 0.3266, 0.3322, 0.3005, 0.3478, 0.2569, 0.3901, 0.285, 0.3375, 0.5313, 0.3617, 0.5531, 0.3653, 0.5891, 0.3378, 0.5791, 0.6967, 0.3438, 0.6638, 0.3426, 0.6513, 0.2979, 0.6789, 0.2773, 0.7072, 0.3781, 0.6695, 0.3773, 0.6638, 0.3426, 0.6967, 0.3438, 0.3962, 0.3624, 0.3709, 0.3593, 0.376, 0.3266, 0.4014, 0.332, 0.4014, 0.332, 0.376, 0.3266, 0.3901, 0.285, 0.41, 0.2905, 0.2893, 0.2444, 0.2727, 0.2295, 0.2877, 0.2062, 0.3166, 0.2386, 0.712, 0.6884, 0.7288, 0.6735, 0.7372, 0.7012, 0.7175, 0.709, 0.2725, 0.5957, 0.3094, 0.5988, 0.3205, 0.6441, 0.2725, 0.6343, 0.6995, 0.6084, 0.7412, 0.6046, 0.7383, 0.6379, 0.7154, 0.6399, 0.2726, 0.572, 0.306, 0.5722, 0.3094, 0.5988, 0.2725, 0.5957, 0.7732, 0.6571, 0.7288, 0.6735, 0.7383, 0.6379, 0.7731, 0.6416, 0.6946, 0.5697, 0.7397, 0.565, 0.7412, 0.6046, 0.6995, 0.6084, 0.33, 0.3532, 0.2922, 0.3499, 0.2893, 0.2444, 0.3322, 0.3005, 0.6988, 0.4577, 0.7405, 0.4524, 0.7386, 0.5229, 0.6936, 0.5291, 0.2726, 0.4137, 0.2977, 0.4187, 0.301, 0.483, 0.2726, 0.475, 0.7369, 0.3273, 0.6967, 0.3438, 0.6789, 0.2773, 0.7137, 0.2719, 0.2726, 0.5036, 0.3061, 0.5109, 0.306, 0.5722, 0.2726, 0.572, 0.773, 0.3726, 0.7464, 0.3746, 0.7369, 0.3273, 0.7729, 0.2744, 0.2726, 0.475, 0.301, 0.483, 0.3061, 0.5109, 0.2726, 0.5036, 0.6936, 0.5291, 0.7386, 0.5229, 0.7397, 0.565, 0.6946, 0.5697, 0.337, 0.4865, 0.3693, 0.5063, 0.3617, 0.5531, 0.3375, 0.5313, 0.7386, 0.5229, 0.7731, 0.5222, 0.7731, 0.5646, 0.7397, 0.565, 0.301, 0.483, 0.337, 0.4865, 0.3375, 0.5313, 0.3061, 0.5109, 0.6666, 0.5442, 0.6936, 0.5291, 0.6946, 0.5697, 0.6791, 0.5813, 0.5882, 0.05401, 0.5711, 0.06596, 0.5578, 0.03441, 0.5772, 0.02462, 0.4864, 0.06232, 0.4701, 0.05049, 0.4893, 0.02377, 0.5062, 0.03536, 0.6292, 0.04025, 0.6064, 0.04672, 0.5948, 0.01701, 0.6168, 0.01286, 0.5102, 0.07828, 0.4864, 0.06232, 0.5062, 0.03536, 0.5305, 0.05221, 0.5212, 0.08386, 0.5102, 0.07828, 0.5305, 0.05221, 0.5418, 0.05793, 0.4701, 0.05049, 0.4593, 0.0401, 0.4782, 0.01343, 0.4893, 0.02377, 0.6064, 0.04672, 0.5882, 0.05401, 0.5772, 0.02462, 0.5948, 0.01701, 0.3415, 0.1295, 0.3565, 0.1549, 0.2877, 0.2062, 0.2861, 0.1483, 0.7729, 0.2093, 0.7729, 0.2744, 0.7512, 0.2517, 0.7643, 0.1972, 0.3859, 0.09251, 0.4006, 0.1109, 0.3816, 0.1339, 0.3665, 0.1143, 0.6715, 0.1884, 0.6466, 0.1962, 0.6318, 0.1664, 0.6553, 0.1576, 0.3735, 0.1713, 0.3565, 0.1549, 0.3816, 0.1339, 0.3962, 0.1475, 0.4367, 0.2147, 0.4226, 0.2087, 0.4373, 0.182, 0.4498, 0.1881, 0.4226, 0.2087, 0.3956, 0.1833, 0.4147, 0.1587, 0.4373, 0.182, 0.6998, 0.1769, 0.6715, 0.1884, 0.6553, 0.1576, 0.6842, 0.1467, 0.3956, 0.1833, 0.3735, 0.1713, 0.3962, 0.1475, 0.4147, 0.1587, 0.6466, 0.1962, 0.628, 0.2152, 0.6155, 0.1858, 0.6318, 0.1664, 0.7288, 0.6735, 0.7732, 0.6571, 0.7732, 0.6895, 0.7372, 0.7012, 0.2725, 0.6343, 0.3205, 0.6441, 0.3111, 0.668, 0.2725, 0.6618, 0.6685, 0.1193, 0.6939, 0.1112, 0.7079, 0.1354, 0.6842, 0.1467, 0.2727, 0.2295, 0.2727, 0.1405, 0.2861, 0.1483, 0.2877, 0.2062, 0.6998, 0.1769, 0.7234, 0.1593, 0.7643, 0.1972, 0.7512, 0.2517, 0.628, 0.2152, 0.6129, 0.2196, 0.6022, 0.1915, 0.6155, 0.1858, 0.5711, 0.06596, 0.5604, 0.07213, 0.5463, 0.0411, 0.5578, 0.03441, 0.6638, 0.3426, 0.6356, 0.346, 0.6299, 0.301, 0.6513, 0.2979, 0.6695, 0.3773, 0.6428, 0.3797, 0.6356, 0.346, 0.6638, 0.3426, 0.3691, 0.4356, 0.396, 0.423, 0.3991, 0.4812, 0.3693, 0.5063, 0.3205, 0.6441, 0.3399, 0.6585, 0.329, 0.6747, 0.3111, 0.668, 0.3653, 0.5891, 0.3884, 0.6142, 0.3697, 0.6338, 0.3504, 0.6154, 0.3205, 0.6441, 0.3504, 0.6154, 0.3697, 0.6338, 0.3399, 0.6585, 0.3952, 0.8593, 0.3728, 0.8495, 0.3706, 0.8236, 0.3901, 0.8285, 0.4559, 0.8705, 0.4364, 0.8744, 0.4338, 0.8402, 0.4557, 0.8385, 0.4364, 0.8744, 0.415, 0.8679, 0.4107, 0.8349, 0.4338, 0.8402, 0.3296, 0.862, 0.3086, 0.8703, 0.3133, 0.8372, 0.3333, 0.8312, 0.415, 0.8679, 0.3952, 0.8593, 0.3901, 0.8285, 0.4107, 0.8349, 0.3498, 0.8553, 0.3296, 0.862, 0.3333, 0.8312, 0.3517, 0.8264, 0.3728, 0.8495, 0.3498, 0.8553, 0.3517, 0.8264, 0.3706, 0.8236, 0.3086, 0.8703, 0.2882, 0.8701, 0.2923, 0.8373, 0.3133, 0.8372, 0.6774, 0.6219, 0.6577, 0.6514, 0.6385, 0.6272, 0.6544, 0.6086, 0.636, 0.5046, 0.6666, 0.5442, 0.6583, 0.5564, 0.6385, 0.5281, 0.6666, 0.5442, 0.6791, 0.5813, 0.6616, 0.5823, 0.6583, 0.5564, 0.3617, 0.5531, 0.3693, 0.5063, 0.3867, 0.5288, 0.3837, 0.5527, 0.6791, 0.5813, 0.6774, 0.6219, 0.6544, 0.6086, 0.6616, 0.5823, 0.3653, 0.5891, 0.3617, 0.5531, 0.3837, 0.5527, 0.3916, 0.5771, 0.3884, 0.6142, 0.3653, 0.5891, 0.3916, 0.5771, 0.41, 0.5928, 0.3693, 0.5063, 0.3991, 0.4812, 0.4063, 0.5027, 0.3867, 0.5288, 0.7957, 0.6512, 0.7971, 0.6267, 0.8121, 0.6267, 0.8098, 0.6443, 0.8069, 0.6552, 0.0847, 0.6937, 0.04447, 0.6897, 0.05354, 0.6785, 0.09613, 0.6794, 0.09009, 0.6881, 0.04447, 0.6897, 0.02631, 0.6824, 0.04934, 0.6593, 0.05354, 0.6785, 0.1703, 0.7247, 0.1518, 0.7195, 0.1591, 0.7112, 0.1712, 0.7084, 0.758, 0.6854, 0.7957, 0.6512, 0.8069, 0.6552, 0.8012, 0.6711, 0.7906, 0.6899, 0.7885, 0.5752, 0.7811, 0.5511, 0.8062, 0.5403, 0.8156, 0.5438, 0.8149, 0.5574, 0.8165, 0.5771, 0.7971, 0.6267, 0.7885, 0.5752, 0.8165, 0.5771, 0.8178, 0.5996, 0.8121, 0.6267, 0.1203, 0.7155, 0.09009, 0.6881, 0.09613, 0.6794, 0.1279, 0.6917, 0.2986, 0.9177, 0.2736, 0.9177, 0.2882, 0.8701, 0.3086, 0.8703, 0.3747, 0.8809, 0.3454, 0.8936, 0.3498, 0.8553, 0.3728, 0.8495, 0.3454, 0.8936, 0.3224, 0.905, 0.3296, 0.862, 0.3498, 0.8553, 0.4221, 0.9117, 0.4007, 0.8988, 0.3952, 0.8593, 0.415, 0.8679, 0.3224, 0.905, 0.2986, 0.9177, 0.3086, 0.8703, 0.3296, 0.862, 0.4464, 0.9217, 0.4221, 0.9117, 0.415, 0.8679, 0.4364, 0.8744, 0.4698, 0.9168, 0.4464, 0.9217, 0.4364, 0.8744, 0.4559, 0.8705, 0.4007, 0.8988, 0.3747, 0.8809, 0.3728, 0.8495, 0.3952, 0.8593, 0.2565, 0.04265, 0.2899, 0.1133, 0.2565, 0.1181, 0.7565, 0.08094, 0.7085, 0.08385, 0.7565, 0.03744, 0.08824, 0.7291, 0.0741, 0.7079, 0.0847, 0.6937, 0.1067, 0.7255, 0.7286, 0.6257, 0.7295, 0.602, 0.7885, 0.5752, 0.7971, 0.6267, 0.7295, 0.602, 0.7287, 0.5757, 0.7593, 0.5603, 0.7811, 0.5511, 0.7885, 0.5752, 0.723, 0.675, 0.722, 0.6488, 0.7957, 0.6512, 0.758, 0.6854, 0.4241, 0.6816, 0.4393, 0.6582, 0.4526, 0.6728, 0.4466, 0.685, 0.03223, 0.7245, 0.008308, 0.7158, 0.02631, 0.6824, 0.04447, 0.6897, 0.05548, 0.7343, 0.03223, 0.7245, 0.04447, 0.6897, 0.0847, 0.6937, 0.0741, 0.7079, 0.722, 0.6488, 0.7286, 0.6257, 0.7971, 0.6267, 0.7957, 0.6512, 0.7593, 0.5603, 0.7483, 0.5365, 0.785, 0.5333, 0.7811, 0.5511, 0.7287, 0.5757, 0.7228, 0.5648, 0.7483, 0.5365, 0.7593, 0.5603, 0.07089, 0.7663, 0.07167, 0.7538, 0.09066, 0.7466, 0.11, 0.7684, 0.4393, 0.6582, 0.4869, 0.6582, 0.4854, 0.6718, 0.4526, 0.6728, 0.07167, 0.7538, 0.06388, 0.7437, 0.08824, 0.7291, 0.09066, 0.7466, 0.06388, 0.7437, 0.05548, 0.7343, 0.0741, 0.7079, 0.08824, 0.7291, 0.1518, 0.7195, 0.1203, 0.7155, 0.1279, 0.6917, 0.1591, 0.7112, 0.5196, 0.6677, 0.5291, 0.7068, 0.5008, 0.7036, 0.5025, 0.676, 0.1067, 0.7255, 0.0847, 0.6937, 0.09009, 0.6881, 0.1203, 0.7155, 0.8062, 0.5403, 0.8014, 0.5213, 0.8178, 0.522, 0.8169, 0.533, 0.8156, 0.5438, 0.7811, 0.5511, 0.785, 0.5333, 0.8014, 0.5213, 0.8062, 0.5403, 0.4869, 0.6582, 0.5196, 0.6677, 0.5025, 0.676, 0.4854, 0.6718, 0.427, 0.7336, 0.4081, 0.7094, 0.4412, 0.6969, 0.4532, 0.7088, 0.4081, 0.7094, 0.4241, 0.6816, 0.4466, 0.685, 0.4412, 0.6969, 0.4781, 0.7501, 0.427, 0.7336, 0.4532, 0.7088, 0.4747, 0.7175, 0.5291, 0.7068, 0.4781, 0.7501, 0.4747, 0.7175, 0.5008, 0.7036, 0.4699, 0.6872, 0.4705, 0.6873, 0.4698, 0.6876, 0.4696, 0.6875, 0.4705, 0.6873, 0.4709, 0.6884, 0.4699, 0.688, 0.4698, 0.6876, 0.4688, 0.687, 0.4699, 0.6872, 0.4696, 0.6875, 0.4691, 0.6875, 0.4683, 0.6875, 0.4688, 0.687, 0.4691, 0.6875, 0.4688, 0.6877, 0.4709, 0.6884, 0.4694, 0.6892, 0.4693, 0.6883, 0.4699, 0.688, 0.4694, 0.6892, 0.4684, 0.6886, 0.4689, 0.6881, 0.4693, 0.6883, 0.4679, 0.688, 0.4683, 0.6875, 0.4688, 0.6877, 0.4686, 0.6879, 0.4684, 0.6886, 0.4679, 0.688, 0.4686, 0.6879, 0.4689, 0.6881, 0.4699, 0.688, 0.4693, 0.6883, 0.4696, 0.6875, 0.4698, 0.6876, 0.4689, 0.6881, 0.4686, 0.6879, 0.4688, 0.6877, 0.4691, 0.6875, 0.4693, 0.6883, 0.4689, 0.6881, 0.4691, 0.6875, 0.4696, 0.6875, 0.465, 0.6929, 0.462, 0.6898, 0.4679, 0.688, 0.4684, 0.6886, 0.462, 0.6898, 0.4636, 0.6868, 0.4683, 0.6875, 0.4679, 0.688, 0.4705, 0.6962, 0.465, 0.6929, 0.4684, 0.6886, 0.4694, 0.6892, 0.4783, 0.6918, 0.4705, 0.6962, 0.4694, 0.6892, 0.4709, 0.6884, 0.4636, 0.6868, 0.4655, 0.6837, 0.4688, 0.687, 0.4683, 0.6875, 0.4655, 0.6837, 0.4727, 0.6849, 0.4699, 0.6872, 0.4688, 0.687, 0.4764, 0.685, 0.4783, 0.6918, 0.4709, 0.6884, 0.4705, 0.6873, 0.4727, 0.6849, 0.4764, 0.685, 0.4705, 0.6873, 0.4699, 0.6872, 0.7287, 0.5757, 0.7149, 0.5832, 0.7047, 0.5632, 0.7176, 0.554, 0.7228, 0.5648, 0.7295, 0.602, 0.7169, 0.6059, 0.7149, 0.5832, 0.7287, 0.5757, 0.7286, 0.6257, 0.7168, 0.6276, 0.7169, 0.6059, 0.7295, 0.602, 0.722, 0.6488, 0.7109, 0.6488, 0.7168, 0.6276, 0.7286, 0.6257, 0.723, 0.675, 0.7115, 0.6728, 0.7109, 0.6488, 0.722, 0.6488, 0.03223, 0.7245, 0.02179, 0.7345, 0.0002164, 0.7251, 0.008308, 0.7158, 0.05548, 0.7343, 0.04314, 0.7444, 0.02179, 0.7345, 0.03223, 0.7245, 0.07167, 0.7538, 0.05772, 0.7625, 0.04314, 0.7444, 0.05548, 0.7343, 0.06388, 0.7437, 0.3133, 0.8372, 0.2923, 0.8373, 0.2903, 0.8111, 0.3115, 0.8135, 0.3706, 0.8236, 0.3517, 0.8264, 0.3521, 0.8043, 0.3715, 0.8007, 0.3517, 0.8264, 0.3333, 0.8312, 0.3324, 0.8086, 0.3521, 0.8043, 0.4107, 0.8349, 0.3901, 0.8285, 0.3917, 0.8042, 0.4122, 0.809, 0.3333, 0.8312, 0.3133, 0.8372, 0.3115, 0.8135, 0.3324, 0.8086, 0.4338, 0.8402, 0.4107, 0.8349, 0.4122, 0.809, 0.4338, 0.8144, 0.4557, 0.8385, 0.4338, 0.8402, 0.4338, 0.8144, 0.4552, 0.8127, 0.3901, 0.8285, 0.3706, 0.8236, 0.3715, 0.8007, 0.3917, 0.8042, 0.5062, 0.03536, 0.4893, 0.02377, 0.4935, 0.02267, 0.5078, 0.0324, 0.5305, 0.05221, 0.5062, 0.03536, 0.5078, 0.0324, 0.5286, 0.04695, 0.4893, 0.02377, 0.4782, 0.01343, 0.4842, 0.01414, 0.4935, 0.02267, 0.5035, 0.5012, 0.4819, 0.4296, 0.7954, 0.436, 0.8091, 0.4868, 0.4514, 0.6042, 0.5035, 0.5012, 0.8091, 0.4868, 0.7477, 0.5701, 0.4819, 0.4296, 0.4369, 0.4029, 0.6804, 0.3702, 0.7954, 0.436, 0.8091, 0.4868, 0.7954, 0.436, 0.8294, 0.4292, 0.8433, 0.4849, 0.7477, 0.5701, 0.8091, 0.4868, 0.8433, 0.4849, 0.7865, 0.5776, 0.7954, 0.436, 0.6804, 0.3702, 0.7178, 0.3549, 0.8294, 0.4292, 0.8433, 0.4849, 0.8294, 0.4292, 0.8743, 0.3999, 0.9004, 0.485, 0.7865, 0.5776, 0.8433, 0.4849, 0.9004, 0.485, 0.8303, 0.6158, 0.8294, 0.4292, 0.7178, 0.3549, 0.7416, 0.3085, 0.8743, 0.3999, 0.03766, 0.8508, 0.03485, 0.8657, 0.0003288, 0.8643, 0.003139, 0.8495, 0.04097, 0.8379, 0.03766, 0.8508, 0.003139, 0.8495, 0.02265, 0.8372, 0.03485, 0.8657, 0.03099, 0.8846, 0.012, 0.8775, 0.0003288, 0.8643, 0.263, 0.8298, 0.1912, 0.8598, 0.1703, 0.7781, 0.2413, 0.7469, 0.3674, 0.7725, 0.263, 0.8298, 0.2413, 0.7469, 0.3455, 0.6886, 0.1943, 0.2222, 0.2758, 0.2479, 0.2519, 0.3226, 0.1703, 0.2978, 0.5578, 0.03441, 0.5552, 0.02934, 0.5782, 0.01792, 0.5772, 0.02462, 0.5772, 0.02462, 0.5782, 0.01792, 0.594, 0.01167, 0.5948, 0.01701, 0.5948, 0.01701, 0.594, 0.01167, 0.6131, 0.007087, 0.6168, 0.01286, 0.6168, 0.01286, 0.6131, 0.007087, 0.6394, 0.0001658, 0.6435, 0.004077, 0.4654, 0.003128, 0.4701, 0.0001657, 0.4842, 0.01414, 0.4782, 0.01343, 0.5578, 0.03441, 0.5463, 0.0411, 0.5456, 0.03537, 0.5552, 0.02934, 0.5418, 0.05793, 0.5305, 0.05221, 0.5286, 0.04695, 0.5453, 0.0534, 0.436, 0.7342, 0.3864, 0.6588, 0.4514, 0.6042, 0.7477, 0.5701, 0.2008, 0.1882, 0.2822, 0.2137, 0.2758, 0.2479, 0.1943, 0.2222, 0.3804, 0.8069, 0.276, 0.8644, 0.263, 0.8298, 0.3674, 0.7725, 0.276, 0.8644, 0.2043, 0.8942, 0.1912, 0.8598, 0.263, 0.8298, 0.3001, 0.9281, 0.2284, 0.9579, 0.2043, 0.8942, 0.276, 0.8644, 0.4039, 0.8705, 0.3001, 0.9281, 0.276, 0.8644, 0.3804, 0.8069, 0.2127, 0.1253, 0.2939, 0.1508, 0.2822, 0.2137, 0.2008, 0.1882, 0.3455, 0.6886, 0.3864, 0.6588, 0.436, 0.7342, 0.3674, 0.7725, 0.4514, 0.7638, 0.436, 0.7342, 0.7477, 0.5701, 0.7865, 0.5776, 0.1415, 0.872, 0.1106, 0.8846, 0.03099, 0.8846, 0.03485, 0.8657, 0.1238, 0.8394, 0.1443, 0.8572, 0.03766, 0.8508, 0.04097, 0.8379, 0.1443, 0.8572, 0.1415, 0.872, 0.03485, 0.8657, 0.03766, 0.8508, 0.7865, 0.5776, 0.8303, 0.6158, 0.4847, 0.8232, 0.4514, 0.7638, 0.3804, 0.8069, 0.3674, 0.7725, 0.436, 0.7342, 0.4514, 0.7638, 0.3804, 0.8069, 0.4514, 0.7638, 0.4847, 0.8232, 0.4039, 0.8705, 0.6804, 0.3702, 0.4369, 0.4029, 0.358, 0.378, 0.3723, 0.2687, 0.3779, 0.2384, 0.7178, 0.3549, 0.6804, 0.3702, 0.3723, 0.2687, 0.7178, 0.3549, 0.3779, 0.2384, 0.386, 0.1842, 0.7416, 0.3085, 0.386, 0.1842, 0.3779, 0.2384, 0.2822, 0.2137, 0.2939, 0.1508, 0.2758, 0.2479, 0.2822, 0.2137, 0.3779, 0.2384, 0.3723, 0.2687, 0.2758, 0.2479, 0.3723, 0.2687, 0.358, 0.378, 0.2519, 0.3226, 0.6513, 0.2979, 0.6299, 0.301, 0.6129, 0.2196, 0.628, 0.2152, 0.6842, 0.1467, 0.7079, 0.1354, 0.7234, 0.1593, 0.6998, 0.1769, 0.6789, 0.2773, 0.6513, 0.2979, 0.628, 0.2152, 0.6466, 0.1962, 0.3478, 0.2569, 0.3166, 0.2386, 0.3735, 0.1713, 0.3956, 0.1833, 0.7512, 0.2517, 0.7137, 0.2719, 0.6715, 0.1884, 0.6998, 0.1769, 0.3901, 0.285, 0.3478, 0.2569, 0.3956, 0.1833, 0.4226, 0.2087, 0.41, 0.2905, 0.3901, 0.285, 0.4226, 0.2087, 0.4367, 0.2147, 0.3166, 0.2386, 0.2877, 0.2062, 0.3565, 0.1549, 0.3735, 0.1713, 0.7137, 0.2719, 0.6789, 0.2773, 0.6466, 0.1962, 0.6715, 0.1884, 0.3665, 0.1143, 0.3816, 0.1339, 0.3565, 0.1549, 0.3415, 0.1295, 0.6155, 0.1858, 0.6022, 0.1915, 0.5923, 0.1617, 0.6051, 0.1548, 0.6292, 0.04025, 0.6546, 0.03332, 0.6939, 0.1112, 0.6685, 0.1193, 0.4479, 0.02886, 0.4593, 0.0401, 0.4006, 0.1109, 0.3859, 0.09251, 0.6553, 0.1576, 0.6318, 0.1664, 0.6202, 0.1359, 0.6417, 0.1273, 0.3962, 0.1475, 0.3816, 0.1339, 0.4006, 0.1109, 0.4139, 0.1241, 0.4498, 0.1881, 0.4373, 0.182, 0.4559, 0.1578, 0.4688, 0.1639, 0.4373, 0.182, 0.4147, 0.1587, 0.432, 0.1355, 0.4559, 0.1578, 0.6842, 0.1467, 0.6553, 0.1576, 0.6417, 0.1273, 0.6685, 0.1193, 0.4147, 0.1587, 0.3962, 0.1475, 0.4139, 0.1241, 0.432, 0.1355, 0.6318, 0.1664, 0.6155, 0.1858, 0.6051, 0.1548, 0.6202, 0.1359, 0.3115, 0.8135, 0.2903, 0.8111, 0.3099, 0.7136, 0.326, 0.7217, 0.3715, 0.8007, 0.3521, 0.8043, 0.3587, 0.7205, 0.3727, 0.7191, 0.3521, 0.8043, 0.3324, 0.8086, 0.3437, 0.7223, 0.3587, 0.7205, 0.4122, 0.809, 0.3917, 0.8042, 0.3866, 0.719, 0.4011, 0.7196, 0.3324, 0.8086, 0.3115, 0.8135, 0.326, 0.7217, 0.3437, 0.7223, 0.4338, 0.8144, 0.4122, 0.809, 0.4011, 0.7196, 0.4179, 0.7207, 0.4552, 0.8127, 0.4338, 0.8144, 0.4179, 0.7207, 0.4354, 0.715, 0.3917, 0.8042, 0.3715, 0.8007, 0.3727, 0.7191, 0.3866, 0.719, 0.3709, 0.3593, 0.3962, 0.3624, 0.396, 0.423, 0.3691, 0.4356, 0.2726, 0.3482, 0.2922, 0.3499, 0.2977, 0.4187, 0.2726, 0.4137, 0.7072, 0.3781, 0.7464, 0.3746, 0.7405, 0.4524, 0.6988, 0.4577, 0.6428, 0.3797, 0.6695, 0.3773, 0.668, 0.4641, 0.6404, 0.4439, 0.33, 0.3532, 0.3709, 0.3593, 0.3691, 0.4356, 0.334, 0.4223, 0.7464, 0.3746, 0.773, 0.3726, 0.773, 0.4509, 0.7405, 0.4524, 0.6695, 0.3773, 0.7072, 0.3781, 0.6988, 0.4577, 0.668, 0.4641, 0.2922, 0.3499, 0.33, 0.3532, 0.334, 0.4223, 0.2977, 0.4187, 0.845, 0.4285, 0.8425, 0.4224, 0.8523, 0.4218, 0.8499, 0.4282, 0.8425, 0.4224, 0.839, 0.4145, 0.8558, 0.4138, 0.8523, 0.4218, 0.839, 0.4145, 0.8338, 0.4025, 0.8611, 0.4025, 0.8558, 0.4138, 0.8356, 0.4018, 0.8404, 0.3896, 0.8571, 0.3897, 0.8617, 0.4, 0.8404, 0.3896, 0.8437, 0.3819, 0.8539, 0.3815, 0.8571, 0.3897, 0.8437, 0.3819, 0.846, 0.3754, 0.8509, 0.3752, 0.8539, 0.3815, 0.8499, 0.4282, 0.8523, 0.4218, 0.8598, 0.4288, 0.8535, 0.4317, 0.8523, 0.4218, 0.8558, 0.4138, 0.8679, 0.4257, 0.8598, 0.4288, 0.8558, 0.4138, 0.8611, 0.4025, 0.8795, 0.4216, 0.8679, 0.4257, 0.8617, 0.4, 0.8571, 0.3897, 0.8685, 0.3773, 0.8794, 0.3821, 0.8571, 0.3897, 0.8539, 0.3815, 0.8605, 0.3739, 0.8685, 0.3773, 0.8539, 0.3815, 0.8509, 0.3752, 0.8541, 0.3715, 0.8605, 0.3739, 0.8535, 0.4317, 0.8598, 0.4288, 0.8602, 0.4389, 0.8538, 0.4365, 0.8598, 0.4288, 0.8679, 0.4257, 0.8681, 0.4425, 0.8602, 0.4389, 0.8679, 0.4257, 0.8795, 0.4216, 0.879, 0.4478, 0.8681, 0.4425, 0.8794, 0.3821, 0.8685, 0.3773, 0.8679, 0.3604, 0.8794, 0.356, 0.8685, 0.3773, 0.8605, 0.3739, 0.8599, 0.364, 0.8679, 0.3604, 0.8605, 0.3739, 0.8541, 0.3715, 0.8538, 0.3666, 0.8599, 0.364, 0.8538, 0.4365, 0.8602, 0.4389, 0.8532, 0.4463, 0.8504, 0.44, 0.8602, 0.4389, 0.8681, 0.4425, 0.8563, 0.4544, 0.8532, 0.4463, 0.8681, 0.4425, 0.879, 0.4478, 0.8602, 0.4657, 0.8563, 0.4544, 0.8794, 0.356, 0.8679, 0.3604, 0.8557, 0.3492, 0.8604, 0.337, 0.8679, 0.3604, 0.8599, 0.364, 0.8527, 0.357, 0.8557, 0.3492, 0.8599, 0.364, 0.8538, 0.3666, 0.8502, 0.3634, 0.8527, 0.357, 0.8504, 0.44, 0.8532, 0.4463, 0.8431, 0.4467, 0.8455, 0.4404, 0.8532, 0.4463, 0.8563, 0.4544, 0.8396, 0.4545, 0.8431, 0.4467, 0.8563, 0.4544, 0.8602, 0.4657, 0.8345, 0.4652, 0.8396, 0.4545, 0.8604, 0.337, 0.8557, 0.3492, 0.8391, 0.3494, 0.8345, 0.3391, 0.8557, 0.3492, 0.8527, 0.357, 0.8424, 0.3575, 0.8391, 0.3494, 0.8527, 0.357, 0.8502, 0.3634, 0.8454, 0.3638, 0.8424, 0.3575, 0.8455, 0.4404, 0.8431, 0.4467, 0.8358, 0.4398, 0.842, 0.437, 0.8431, 0.4467, 0.8396, 0.4545, 0.8278, 0.4429, 0.8358, 0.4398, 0.8396, 0.4545, 0.8345, 0.4652, 0.8169, 0.447, 0.8278, 0.4429, 0.8345, 0.3391, 0.8391, 0.3494, 0.8277, 0.3617, 0.8169, 0.3569, 0.8391, 0.3494, 0.8424, 0.3575, 0.8355, 0.3651, 0.8277, 0.3617, 0.8424, 0.3575, 0.8454, 0.3638, 0.8421, 0.3673, 0.8355, 0.3651, 0.842, 0.437, 0.8358, 0.4398, 0.8352, 0.4294, 0.8417, 0.4321, 0.8358, 0.4398, 0.8278, 0.4429, 0.8271, 0.4262, 0.8352, 0.4294, 0.8278, 0.4429, 0.8169, 0.447, 0.8166, 0.4222, 0.8271, 0.4262, 0.8169, 0.3569, 0.8277, 0.3617, 0.8281, 0.3784, 0.8166, 0.3828, 0.8277, 0.3617, 0.8355, 0.3651, 0.8361, 0.3752, 0.8281, 0.3784, 0.8355, 0.3651, 0.8421, 0.3673, 0.8422, 0.3722, 0.8361, 0.3752, 0.8477, 0.4343, 0.845, 0.4285, 0.8499, 0.4282, 0.846, 0.3754, 0.8481, 0.3694, 0.8509, 0.3752, 0.8477, 0.4343, 0.8499, 0.4282, 0.8535, 0.4317, 0.8509, 0.3752, 0.8481, 0.3694, 0.8541, 0.3715, 0.8477, 0.4343, 0.8535, 0.4317, 0.8538, 0.4365, 0.8541, 0.3715, 0.8481, 0.3694, 0.8538, 0.3666, 0.8477, 0.4343, 0.8538, 0.4365, 0.8504, 0.44, 0.8538, 0.3666, 0.8481, 0.3694, 0.8502, 0.3634, 0.8477, 0.4343, 0.8504, 0.44, 0.8455, 0.4404, 0.8502, 0.3634, 0.8481, 0.3694, 0.8454, 0.3638, 0.8477, 0.4343, 0.8455, 0.4404, 0.842, 0.437, 0.8454, 0.3638, 0.8481, 0.3694, 0.8421, 0.3673, 0.8477, 0.4343, 0.842, 0.437, 0.8417, 0.4321, 0.8421, 0.3673, 0.8481, 0.3694, 0.8422, 0.3722, 0.8477, 0.4343, 0.8417, 0.4321, 0.845, 0.4285, 0.8417, 0.4321, 0.8352, 0.4294, 0.8425, 0.4224, 0.845, 0.4285, 0.8352, 0.4294, 0.8271, 0.4262, 0.839, 0.4145, 0.8425, 0.4224, 0.8271, 0.4262, 0.8166, 0.4222, 0.8338, 0.4025, 0.839, 0.4145, 0.8166, 0.3828, 0.8281, 0.3784, 0.8404, 0.3896, 0.8356, 0.4018, 0.8281, 0.3784, 0.8361, 0.3752, 0.8437, 0.3819, 0.8404, 0.3896, 0.8361, 0.3752, 0.8422, 0.3722, 0.846, 0.3754, 0.8437, 0.3819, 0.8422, 0.3722, 0.8481, 0.3694, 0.846, 0.3754, 0.0, 0.0, 1.0, 0.0, 1.0, 1.0, 0.0, 1.0, 0.0, 0.0, 1.0, 0.0, 1.0, 1.0, 0.0, 1.0, 0.0, 0.0, 1.0, 0.0, 1.0, 1.0, 0.0, 1.0, 0.0, 0.0, 1.0, 0.0, 1.0, 1.0, 0.0, 1.0, 0.0, 0.0, 1.0, 0.0, 1.0, 1.0, 0.0, 1.0, 0.0, 0.0, 1.0, 0.0, 1.0, 1.0, 0.0, 1.0, 0.0, 0.0, 1.0, 0.0, 1.0, 1.0, 0.0, 1.0, 0.0, 0.0, 1.0, 0.0, 1.0, 1.0, 0.0, 1.0, 0.0, 0.0, 1.0, 0.0, 1.0, 1.0, 0.0, 1.0, 0.0, 0.0, 1.0, 0.0, 1.0, 1.0, 0.0, 1.0, 0.0, 0.0, 1.0, 0.0, 1.0, 1.0, 0.0, 1.0, 0.0, 0.0, 1.0, 0.0, 1.0, 1.0, 0.0, 1.0, 0.0, 0.0, 1.0, 0.0, 1.0, 1.0, 0.0, 1.0, 0.0, 0.0, 1.0, 0.0, 1.0, 1.0, 0.0, 1.0, 0.4654, 0.003128, 0.4782, 0.01343, 0.4593, 0.0401, 0.4479, 0.02886, 0.6168, 0.01286, 0.6435, 0.004077, 0.6546, 0.03332, 0.6292, 0.04025, 0.6051, 0.1548, 0.5923, 0.1617, 0.5604, 0.07213, 0.5711, 0.06596, 0.6417, 0.1273, 0.6202, 0.1359, 0.5882, 0.05401, 0.6064, 0.04672, 0.4139, 0.1241, 0.4006, 0.1109, 0.4593, 0.0401, 0.4701, 0.05049, 0.4688, 0.1639, 0.4559, 0.1578, 0.5102, 0.07828, 0.5212, 0.08386, 0.4559, 0.1578, 0.432, 0.1355, 0.4864, 0.06232, 0.5102, 0.07828, 0.6685, 0.1193, 0.6417, 0.1273, 0.6064, 0.04672, 0.6292, 0.04025, 0.432, 0.1355, 0.4139, 0.1241, 0.4701, 0.05049, 0.4864, 0.06232, 0.6202, 0.1359, 0.6051, 0.1548, 0.5711, 0.06596, 0.5882, 0.05401, 0.3858, 0.58, 0.3861, 0.5799, 0.386, 0.5801, 0.3859, 0.5801, 0.4676, 0.583, 0.4675, 0.5831, 0.4674, 0.583, 0.4675, 0.583, 0.3854, 0.5806, 0.3855, 0.5802, 0.3857, 0.5803, 0.3857, 0.5804, 0.1279, 0.6917, 0.1393, 0.677, 0.1567, 0.696, 0.1711, 0.7078, 0.1591, 0.7112, 0.09613, 0.6794, 0.1049, 0.6582, 0.1267, 0.6679, 0.1393, 0.677, 0.1279, 0.6917, 0.04934, 0.6593, 0.07337, 0.6582, 0.1049, 0.6582, 0.09613, 0.6794, 0.05354, 0.6785, 0.5434, 0.6134, 0.5434, 0.6133, 0.5434, 0.6133, 0.5434, 0.6133, 0.4676, 0.5829, 0.4676, 0.583, 0.4675, 0.583, 0.4675, 0.5829, 0.5433, 0.6133, 0.5434, 0.6133, 0.5434, 0.6133, 0.5434, 0.6133, 0.467, 0.5826, 0.4674, 0.5826, 0.4674, 0.5828, 0.4672, 0.5828, 0.3855, 0.5802, 0.3858, 0.58, 0.3859, 0.5801, 0.3857, 0.5803, 0.5434, 0.6134, 0.5434, 0.6134, 0.5434, 0.6133, 0.5434, 0.6133, 0.3861, 0.5799, 0.3863, 0.5801, 0.3861, 0.5802, 0.386, 0.5801, 0.5434, 0.6133, 0.5434, 0.6133, 0.5434, 0.6133, 0.5434, 0.6133, 0.4674, 0.5826, 0.4676, 0.5829, 0.4675, 0.5829, 0.4674, 0.5828, 0.5434, 0.6133, 0.5434, 0.6133, 0.5434, 0.6133, 0.5434, 0.6133, 0.5434, 0.6133, 0.5434, 0.6133, 0.5434, 0.6133, 0.5434, 0.6133, 0.5434, 0.6133, 0.5434, 0.6133, 0.5434, 0.6133, 0.5434, 0.6133, 0.5434, 0.6133, 0.5434, 0.6133, 0.5434, 0.6133, 0.5434, 0.6133, 0.5434, 0.6133, 0.5434, 0.6134, 0.5434, 0.6133, 0.5434, 0.6133, 0.5434, 0.6133, 0.5434, 0.6133, 0.5434, 0.6133, 0.5434, 0.6133, 0.5434, 0.6134, 0.5434, 0.6134, 0.5434, 0.6133, 0.5434, 0.6133, 0.5434, 0.6133, 0.5433, 0.6133, 0.5434, 0.6133, 0.5434, 0.6133, 0.4674, 0.5829, 0.4675, 0.583, 0.4674, 0.583, 0.4674, 0.583, 0.4672, 0.5828, 0.4674, 0.5828, 0.4674, 0.5829, 0.4672, 0.5829, 0.4672, 0.5829, 0.4674, 0.5829, 0.4674, 0.583, 0.4673, 0.583, 0.4674, 0.5828, 0.4675, 0.5829, 0.4675, 0.583, 0.4674, 0.5829, 0.4674, 0.5831, 0.4672, 0.5831, 0.4673, 0.583, 0.4674, 0.583, 0.467, 0.5829, 0.467, 0.5826, 0.4672, 0.5828, 0.4672, 0.5829, 0.4672, 0.5831, 0.467, 0.5829, 0.4672, 0.5829, 0.4673, 0.583, 0.4675, 0.5831, 0.4674, 0.5831, 0.4674, 0.583, 0.4674, 0.583, 0.386, 0.5803, 0.386, 0.5801, 0.3861, 0.5802, 0.3861, 0.5803, 0.3857, 0.5803, 0.3859, 0.5801, 0.386, 0.5801, 0.386, 0.5803, 0.3859, 0.5805, 0.386, 0.5803, 0.3861, 0.5803, 0.3861, 0.5804, 0.3857, 0.5804, 0.3857, 0.5803, 0.386, 0.5803, 0.3859, 0.5805, 0.3858, 0.5807, 0.3854, 0.5806, 0.3857, 0.5804, 0.3859, 0.5805, 0.3863, 0.5801, 0.3863, 0.5804, 0.3861, 0.5803, 0.3861, 0.5802, 0.3863, 0.5804, 0.3861, 0.5805, 0.3861, 0.5804, 0.3861, 0.5803, 0.3861, 0.5805, 0.3858, 0.5807, 0.3859, 0.5805, 0.3861, 0.5804, 0.502, 0.6158, 0.5121, 0.5891, 0.5409, 0.6112, 0.5407, 0.6134, 0.5785, 0.6344, 0.5453, 0.6578, 0.543, 0.6151, 0.5446, 0.6149, 0.5253, 0.5594, 0.5731, 0.5715, 0.5456, 0.6106, 0.5425, 0.609, 0.5869, 0.596, 0.5862, 0.6163, 0.5456, 0.6142, 0.5462, 0.6128, 0.5731, 0.5715, 0.5869, 0.596, 0.5462, 0.6128, 0.5456, 0.6106, 0.5862, 0.6163, 0.5785, 0.6344, 0.5446, 0.6149, 0.5456, 0.6142, 0.5121, 0.5891, 0.5253, 0.5594, 0.5425, 0.609, 0.5409, 0.6112, 0.5453, 0.6578, 0.502, 0.6158, 0.5407, 0.6134, 0.543, 0.6151, 0.5407, 0.6134, 0.5409, 0.6112, 0.543, 0.613, 0.5431, 0.6133, 0.5446, 0.6149, 0.543, 0.6151, 0.5433, 0.6135, 0.5435, 0.6135, 0.5425, 0.609, 0.5456, 0.6106, 0.5437, 0.6129, 0.5433, 0.6127, 0.5462, 0.6128, 0.5456, 0.6142, 0.5436, 0.6134, 0.5437, 0.6133, 0.5456, 0.6106, 0.5462, 0.6128, 0.5437, 0.6133, 0.5437, 0.6129, 0.5456, 0.6142, 0.5446, 0.6149, 0.5435, 0.6135, 0.5436, 0.6134, 0.5409, 0.6112, 0.5425, 0.609, 0.5433, 0.6127, 0.543, 0.613, 0.543, 0.6151, 0.5407, 0.6134, 0.5431, 0.6133, 0.5433, 0.6135, 0.502, 0.6158, 0.4759, 0.6309, 0.4679, 0.5872, 0.4703, 0.5858, 0.4192, 0.623, 0.4204, 0.5726, 0.4587, 0.5816, 0.4627, 0.5873, 0.4204, 0.5726, 0.4143, 0.5243, 0.4597, 0.5732, 0.4587, 0.5816, 0.4759, 0.6309, 0.4192, 0.623, 0.4627, 0.5873, 0.4679, 0.5872, 0.4848, 0.5213, 0.5253, 0.5594, 0.4737, 0.5804, 0.4696, 0.575, 0.4143, 0.5243, 0.4848, 0.5213, 0.4696, 0.575, 0.4597, 0.5732, 0.5253, 0.5594, 0.5121, 0.5891, 0.4724, 0.5838, 0.4737, 0.5804, 0.5121, 0.5891, 0.502, 0.6158, 0.4703, 0.5858, 0.4724, 0.5838, 0.4703, 0.5858, 0.4679, 0.5872, 0.4674, 0.5838, 0.4679, 0.5834, 0.4627, 0.5873, 0.4587, 0.5816, 0.4655, 0.5826, 0.4665, 0.5837, 0.4587, 0.5816, 0.4597, 0.5732, 0.4656, 0.5808, 0.4655, 0.5826, 0.4679, 0.5872, 0.4627, 0.5873, 0.4665, 0.5837, 0.4674, 0.5838, 0.4696, 0.575, 0.4737, 0.5804, 0.4687, 0.5824, 0.4677, 0.5811, 0.4597, 0.5732, 0.4696, 0.575, 0.4677, 0.5811, 0.4656, 0.5808, 0.4737, 0.5804, 0.4724, 0.5838, 0.4684, 0.583, 0.4687, 0.5824, 0.4724, 0.5838, 0.4703, 0.5858, 0.4679, 0.5834, 0.4684, 0.583, 0.4192, 0.623, 0.3385, 0.6276, 0.3818, 0.5883, 0.3888, 0.5838, 0.4204, 0.5726, 0.4192, 0.623, 0.3888, 0.5838, 0.3916, 0.5801, 0.4143, 0.5243, 0.4204, 0.5726, 0.3916, 0.5801, 0.3907, 0.5743, 0.3385, 0.6276, 0.2938, 0.5944, 0.3713, 0.5838, 0.3818, 0.5883, 0.3756, 0.5213, 0.4143, 0.5243, 0.3907, 0.5743, 0.3862, 0.5724, 0.3244, 0.5477, 0.3556, 0.5265, 0.382, 0.5732, 0.3765, 0.5762, 0.2938, 0.5944, 0.3244, 0.5477, 0.3765, 0.5762, 0.3713, 0.5838, 0.3556, 0.5265, 0.3756, 0.5213, 0.3862, 0.5724, 0.382, 0.5732, 0.3888, 0.5838, 0.3818, 0.5883, 0.3854, 0.5819, 0.3866, 0.581, 0.3916, 0.5801, 0.3888, 0.5838, 0.3866, 0.581, 0.3872, 0.5803, 0.3907, 0.5743, 0.3916, 0.5801, 0.3872, 0.5803, 0.3872, 0.5792, 0.3818, 0.5883, 0.3713, 0.5838, 0.383, 0.5812, 0.3854, 0.5819, 0.3862, 0.5724, 0.3907, 0.5743, 0.3872, 0.5792, 0.3863, 0.5785, 0.3765, 0.5762, 0.382, 0.5732, 0.3852, 0.5787, 0.3839, 0.5794, 0.3713, 0.5838, 0.3765, 0.5762, 0.3839, 0.5794, 0.383, 0.5812, 0.382, 0.5732, 0.3862, 0.5724, 0.3863, 0.5785, 0.3852, 0.5787, 0.5431, 0.6133, 0.543, 0.613, 0.5433, 0.6133, 0.5434, 0.6133, 0.5435, 0.6135, 0.5433, 0.6135, 0.5434, 0.6134, 0.5434, 0.6134, 0.5433, 0.6127, 0.5437, 0.6129, 0.5434, 0.6133, 0.5434, 0.6133, 0.5437, 0.6133, 0.5436, 0.6134, 0.5434, 0.6134, 0.5434, 0.6133, 0.5437, 0.6129, 0.5437, 0.6133, 0.5434, 0.6133, 0.5434, 0.6133, 0.5436, 0.6134, 0.5435, 0.6135, 0.5434, 0.6134, 0.5434, 0.6134, 0.543, 0.613, 0.5433, 0.6127, 0.5434, 0.6133, 0.5433, 0.6133, 0.5433, 0.6135, 0.5431, 0.6133, 0.5434, 0.6133, 0.5434, 0.6134, 0.4679, 0.5834, 0.4674, 0.5838, 0.4674, 0.5831, 0.4675, 0.5831, 0.4665, 0.5837, 0.4655, 0.5826, 0.467, 0.5829, 0.4672, 0.5831, 0.4655, 0.5826, 0.4656, 0.5808, 0.467, 0.5826, 0.467, 0.5829, 0.4674, 0.5838, 0.4665, 0.5837, 0.4672, 0.5831, 0.4674, 0.5831, 0.4677, 0.5811, 0.4687, 0.5824, 0.4676, 0.5829, 0.4674, 0.5826, 0.4656, 0.5808, 0.4677, 0.5811, 0.4674, 0.5826, 0.467, 0.5826, 0.4687, 0.5824, 0.4684, 0.583, 0.4676, 0.583, 0.4676, 0.5829, 0.4684, 0.583, 0.4679, 0.5834, 0.4675, 0.5831, 0.4676, 0.583, 0.3866, 0.581, 0.3854, 0.5819, 0.3858, 0.5807, 0.3861, 0.5805, 0.3872, 0.5803, 0.3866, 0.581, 0.3861, 0.5805, 0.3863, 0.5804, 0.3872, 0.5792, 0.3872, 0.5803, 0.3863, 0.5804, 0.3863, 0.5801, 0.3854, 0.5819, 0.383, 0.5812, 0.3854, 0.5806, 0.3858, 0.5807, 0.3863, 0.5785, 0.3872, 0.5792, 0.3863, 0.5801, 0.3861, 0.5799, 0.3839, 0.5794, 0.3852, 0.5787, 0.3858, 0.58, 0.3855, 0.5802, 0.383, 0.5812, 0.3839, 0.5794, 0.3855, 0.5802, 0.3854, 0.5806, 0.3852, 0.5787, 0.3863, 0.5785, 0.3861, 0.5799, 0.3858, 0.58, 0.4854, 0.6718, 0.5025, 0.676, 0.4764, 0.685, 0.4727, 0.6849, 0.5025, 0.676, 0.5008, 0.7036, 0.4783, 0.6918, 0.4764, 0.685, 0.4526, 0.6728, 0.4854, 0.6718, 0.4727, 0.6849, 0.4655, 0.6837, 0.4466, 0.685, 0.4526, 0.6728, 0.4655, 0.6837, 0.4636, 0.6868, 0.5008, 0.7036, 0.4747, 0.7175, 0.4705, 0.6962, 0.4783, 0.6918, 0.4747, 0.7175, 0.4532, 0.7088, 0.465, 0.6929, 0.4705, 0.6962, 0.4412, 0.6969, 0.4466, 0.685, 0.4636, 0.6868, 0.462, 0.6898, 0.4532, 0.7088, 0.4412, 0.6969, 0.462, 0.6898, 0.465, 0.6929, 0.4061, 0.9382, 0.3765, 0.9123, 0.3747, 0.8809, 0.4007, 0.8988, 0.4836, 0.963, 0.4564, 0.969, 0.4464, 0.9217, 0.4698, 0.9168, 0.4564, 0.969, 0.4293, 0.9556, 0.4221, 0.9117, 0.4464, 0.9217, 0.3153, 0.9479, 0.2885, 0.9651, 0.2986, 0.9177, 0.3224, 0.905, 0.4293, 0.9556, 0.4061, 0.9382, 0.4007, 0.8988, 0.4221, 0.9117, 0.341, 0.932, 0.3153, 0.9479, 0.3224, 0.905, 0.3454, 0.8936, 0.3765, 0.9123, 0.341, 0.932, 0.3454, 0.8936, 0.3747, 0.8809, 0.2885, 0.9651, 0.259, 0.9653, 0.2736, 0.9177, 0.2986, 0.9177])
me_cube_001.use_remesh_preserve_volume = False
me_cube_001.use_remesh_preserve_attributes = False
me_cube_001.use_mirror_vertex_groups = False
me_cube_001.update()
arm_armature = bpy.data.armatures.new('Armature')  # bones are not reproduced

# ---- objects
ob_lamp = bpy.data.objects.new('Lamp', light_lamp)
ob_camera = bpy.data.objects.new('Camera', cam_camera)
ob_rig = bpy.data.objects.new('Rig', arm_armature)
ob_0armature = bpy.data.objects.new('0Armature', me_cube_001)

# ---- transforms, parenting, visibility, modifiers, constraints
ob_lamp.location = (4.076, 1.005, 5.904)
ob_lamp.rotation_euler = (0.6503, 0.05522, 1.866)
ob_lamp.lock_rotations_4d = False
ob_lamp.empty_display_type = 'ARROWS'
ob_lamp.color = (0.0, 0.0, 0.0, 0.0)
ob_lamp.lineart.crease_threshold = 0.0
ob_camera.location = (7.481, -6.508, 5.344)
ob_camera.rotation_euler = (1.109, 0.01082, 0.8149)
ob_camera.lock_rotations_4d = False
ob_camera.empty_display_type = 'ARROWS'
ob_camera.color = (0.0, 0.0, 0.0, 0.0)
ob_camera.display_type = 'WIRE'
ob_camera.lineart.crease_threshold = 0.0
ob_rig.location = (0.0, 0.0, 4.147)
ob_rig.show_name = True
ob_rig.lineart.crease_threshold = 0.0
ob_0armature.parent = ob_rig
ob_0armature.matrix_parent_inverse = Matrix(((1.0, 0.0, 0.0, -0.0), (0.0, 1.0, 0.0, -0.0), (0.0, 0.0, 1.0, -4.147), (0.0, 0.0, 0.0, 1.0)))
ob_0armature.location = (0.0, 0.0, 3.627)
ob_0armature.lineart.crease_threshold = 0.0
_vg = ob_0armature.vertex_groups.new(name='Belly')
for _i, _w in zip([26, 27, 28, 30, 31, 32, 51, 52, 67, 72, 73, 74, 75, 76, 77, 78, 79, 81, 82, 83, 84, 85, 86, 87, 88, 89, 94, 95, 96, 97, 98, 99, 100, 101, 103, 105, 106, 107, 108, 109, 110, 111, 112, 113, 114, 115, 116, 117, 137, 139, 140, 141, 142, 166, 167, 170, 172, 314, 315, 316, 317, 318, 319, 320, 524, 525, 537, 539, 540, 541, 542, 543, 544, 545, 546, 548, 551, 552, 555, 556, 557, 559, 560, 563, 565], [0.0, 0.0, 0.0, 0.0, 0.0, 0.0, 0.0, 0.0, 0.0, 0.5732, 0.6639, 0.8536, 0.5656, 0.3328, 0.7664, 0.009686, 0.05014, 0.005613, 0.7586, 0.7197, 0.3316, 0.4048, 0.2326, 0.3141, 0.1864, 0.1941, 0.05587, 0.9084, 0.7659, 0.6709, 0.3532, 0.7171, 0.8441, 0.1002, 0.04059, 0.0, 0.09722, 0.06629, 0.2312, 0.1437, 0.07883, 0.05531, 0.2013, 0.4058, 0.06476, 0.06938, 0.1688, 0.1384, 0.111, 0.7317, 0.3346, 0.461, 0.05486, 0.1751, 0.03134, 0.06517, 0.09008, 0.8544, 0.8724, 0.792, 0.8083, 0.9351, 0.8875, 0.83, 0.0, 0.0, 0.0, 0.752, 0.8191, 0.9211, 0.4496, 0.8526, 0.2979, 0.05143, 0.1173, 0.0577, 0.5741, 0.1902, 0.1716, 0.9536, 0.9038, 0.08756, 0.01567, 0.03259, 0.04504]): _vg.add([_i], _w, 'REPLACE')
_vg = ob_0armature.vertex_groups.new(name='Thigh.L')
for _i, _w in zip([73, 74, 76, 77, 82, 83, 84, 85, 88, 89, 95, 98, 99, 100, 106, 107, 114, 115, 116, 117, 126, 127, 128, 129, 130, 131, 132, 133, 137, 138, 139, 140, 142, 144, 294, 295, 296, 297, 298, 299, 300, 301, 302, 303, 304, 305, 306, 307, 308, 309, 310, 311, 312, 313, 314, 315, 316, 317, 319, 320, 396, 401, 403, 541, 542, 543, 544, 555], [0.3086, 0.1185, 0.6068, 0.2084, 0.2128, 0.2492, 0.6449, 0.5771, 0.5865, 0.6382, 0.06083, 0.419, 0.2199, 0.1058, 0.8589, 0.9176, 0.9245, 0.9233, 0.7108, 0.8078, 0.8811, 0.9584, 0.8803, 0.8708, 0.8413, 0.843, 0.9631, 0.8629, 0.6588, 0.842, 0.2402, 0.6482, 0.9388, 0.9657, 0.9793, 0.9593, 0.9467, 0.9856, 0.9881, 0.9394, 0.9642, 0.9231, 0.9367, 0.9892, 0.7832, 0.5239, 0.1655, 0.4642, 0.2655, 0.5593, 0.1558, 0.8701, 0.2199, 0.8662, 0.05019, 0.00457, 0.03775, 0.0142, 0.01053, 0.0632, 0.003304, 0.004166, 0.003886, 0.02186, 0.2738, 0.06838, 0.3489, 0.4117]): _vg.add([_i], _w, 'REPLACE')
_vg = ob_0armature.vertex_groups.new(name='Calf.L')
for _i, _w in zip([118, 119, 120, 121, 122, 123, 124, 125, 126, 127, 128, 129, 130, 131, 132, 133, 136, 138, 143, 144, 252, 253, 254, 255, 256, 258, 260, 262, 264, 268, 269, 270, 271, 272, 273, 274, 275, 276, 277, 278, 279, 280, 281, 282, 283, 284, 285, 286, 287, 288, 289, 290, 291, 292, 293, 299, 301, 302, 304, 305, 306, 307, 308, 309, 310, 311, 312, 313, 395, 396, 397, 398, 399, 400, 401, 402, 403, 404], [0.8665, 0.9588, 0.6668, 0.9465, 0.8357, 0.9237, 0.7842, 0.9524, 0.1179, 0.03045, 0.1146, 0.1201, 0.1529, 0.1543, 0.01889, 0.126, 0.9309, 0.1497, 0.8822, 0.01542, 0.8077, 0.557, 0.7552, 0.7043, 0.1368, 0.07037, 0.07714, 0.01599, 0.05017, 0.4852, 0.521, 0.4331, 0.5241, 0.9395, 0.9235, 0.8874, 0.9293, 0.9076, 0.8194, 0.3116, 0.7859, 0.7917, 0.7689, 0.8324, 0.6224, 0.6945, 0.6365, 0.7383, 0.2079, 0.001269, 0.007339, 0.0941, 0.179, 0.3848, 0.6231, 0.0001752, 0.001994, 0.0005005, 0.2162, 0.4745, 0.8337, 0.5341, 0.7337, 0.4392, 0.8431, 0.1291, 0.7785, 0.133, 0.9852, 0.9508, 0.9885, 0.9683, 0.9701, 0.9864, 0.9433, 0.9893, 0.9576, 0.9822]): _vg.add([_i], _w, 'REPLACE')
_vg = ob_0armature.vertex_groups.new(name='Foot.L')
for _i, _w in zip([118, 119, 120, 121, 122, 123, 124, 125, 136, 143, 252, 253, 254, 255, 256, 258, 259, 260, 263, 264, 266, 268, 269, 270, 271, 272, 273, 274, 275, 276, 277, 278, 279, 280, 281, 282, 283, 284, 285, 286, 287, 288, 289, 290, 291, 292, 293], [0.1005, 0.03085, 0.2452, 0.05124, 0.132, 0.07078, 0.157, 0.04267, 0.0676, 0.1042, 0.1396, 0.3274, 0.1943, 0.217, 0.4126, 0.04851, 0.07064, 0.2614, 0.001606, 0.1998, 0.05314, 0.5131, 0.4791, 0.5589, 0.4756, 0.05986, 0.07483, 0.1071, 0.06968, 0.09665, 0.1676, 0.6775, 0.2131, 0.2075, 0.2268, 0.1654, 0.3768, 0.3, 0.3629, 0.2597, 0.7727, 0.9636, 0.9648, 0.8795, 0.813, 0.6059, 0.3666]): _vg.add([_i], _w, 'REPLACE')
_vg = ob_0armature.vertex_groups.new(name='Toes.L')
for _i, _w in zip([118, 120, 122, 124, 252, 253, 254, 255, 256, 257, 258, 259, 260, 261, 262, 263, 264, 265, 266, 267, 290], [0.01057, 0.0834, 0.008034, 0.05442, 0.05042, 0.1127, 0.04671, 0.07583, 0.45, 0.9874, 0.8802, 0.9333, 0.6611, 0.9997, 0.9448, 0.9773, 0.7499, 1.005, 0.9342, 0.9906, 0.002624]): _vg.add([_i], _w, 'REPLACE')
_vg = ob_0armature.vertex_groups.new(name='Thigh.R')
for _i, _w in zip([76, 88, 89, 98, 99, 100, 106, 116, 117, 137, 301, 541, 542, 543, 544, 555], [0.05366, 0.2215, 0.1641, 0.2233, 0.05859, 0.02626, 0.0297, 0.1157, 0.05136, 0.2245, 0.005564, 0.02186, 0.2738, 0.06838, 0.3489, 0.4117]): _vg.add([_i], _w, 'REPLACE')
_vg = ob_0armature.vertex_groups.new(name='Calf.R')
for _i, _w in zip([34, 525, 526, 537], [0.0, 0.0, 0.0, 0.0]): _vg.add([_i], _w, 'REPLACE')
_vg = ob_0armature.vertex_groups.new(name='Foot.R')
_vg = ob_0armature.vertex_groups.new(name='Toes.R')
_vg = ob_0armature.vertex_groups.new(name='Chest')
for _i, _w in zip([5, 18, 19, 20, 21, 22, 24, 25, 29, 33, 34, 44, 45, 56, 57, 59, 60, 61, 72, 75, 78, 79, 80, 81, 86, 87, 90, 91, 92, 93, 94, 96, 97, 101, 102, 103, 104, 105, 108, 109, 110, 111, 112, 113, 134, 135, 141, 146, 147, 148, 166, 167, 170, 172, 314, 315, 316, 317, 319, 526, 527, 528, 532, 535, 538, 539, 540, 545, 546, 547, 548, 549, 550, 551, 552, 553, 554, 557, 559, 560, 563, 565], [0.0, 0.09201, 0.01679, 0.04418, 0.06811, 0.0244, 0.0387, 0.07591, 0.0, 0.0, 0.0, 0.0, 0.0, 0.002526, 0.001046, 0.01646, 0.0152, 0.003502, 0.1523, 0.1104, 0.1465, 0.2076, 0.2607, 0.2788, 0.1535, 0.2012, 0.006248, 0.06423, 0.08964, 0.1164, 0.6804, 0.1346, 0.1723, 0.5042, 0.614, 0.5028, 0.5416, 0.448, 0.1881, 0.1628, 0.1018, 0.07015, 0.6073, 0.3206, 0.1762, 0.1255, 0.08481, 0.02226, 0.5023, 0.162, 0.05114, 0.01846, 0.0504, 0.05079, 0.01601, 0.005094, 0.03055, 0.02156, 0.01829, 0.0, 0.01727, 0.07393, 0.0, 0.0, 0.0142, 0.1292, 0.1281, 0.7919, 0.5844, 0.7692, 0.6011, 0.5762, 0.6964, 0.2379, 0.7076, 0.2184, 0.1201, 0.003029, 0.02557, 0.009228, 0.0252, 0.0254]): _vg.add([_i], _w, 'REPLACE')
_vg = ob_0armature.vertex_groups.new(name='Neck')
for _i, _w in zip([3, 7, 8, 9, 11, 12, 16, 17, 18, 19, 20, 21, 22, 23, 24, 25, 26, 27, 28, 29, 30, 31, 32, 34, 35, 37, 38, 39, 42, 43, 44, 45, 49, 51, 52, 54, 55, 56, 57, 58, 59, 60, 61, 62, 63, 64, 65, 66, 67, 68, 70, 71, 80, 81, 92, 93, 94, 102, 103, 104, 105, 134, 135, 147, 148, 321, 322, 323, 324, 325, 326, 327, 328, 329, 330, 331, 332, 333, 334, 335, 336, 337, 338, 339, 340, 341, 342, 343, 344, 345, 346, 347, 348, 349, 350, 351, 352, 353, 354, 355, 356, 357, 358, 359, 360, 361, 362, 363, 364, 365, 366, 367, 368, 369, 370, 371, 372, 373, 374, 375, 376, 377, 378, 379, 380, 383, 384, 388, 391, 524, 525, 526, 527, 528, 530, 531, 534, 535, 536, 537, 538, 545, 547, 548, 549, 550, 553, 554], [0.011, 0.01574, 0.006305, 0.0049, 0.01456, 0.05909, 0.05756, 0.03864, 0.3441, 0.1856, 0.2931, 0.1864, 0.1978, 0.1453, 0.1591, 0.1708, 0.0, 0.0, 0.0, 0.0, 0.0, 0.0, 0.0, 0.0, 0.0, 0.0, 0.0, 0.0, 0.09761, 0.0, 0.0, 0.0, 0.02074, 0.0, 0.0, 0.0, 0.0, 0.1066, 0.1454, 0.09238, 0.2073, 0.1412, 0.0, 0.06603, 0.06521, 0.05967, 0.0, 0.0, 0.0, 0.06036, 0.0, 0.0, 0.07188, 0.01124, 0.02317, 0.0009913, 0.007802, 0.09428, 0.04226, 0.161, 0.3955, 0.4762, 0.6087, 0.2287, 0.5394, 0.0, 0.0, 0.0, 0.0, 0.0, 0.0, 0.0, 0.0, 0.0, 0.0, 0.0, 0.0, 0.0, 0.0, 0.0, 0.0, 0.0, 0.0, 0.0, 0.0, 0.0, 0.0, 0.0, 0.0, 0.0, 0.0, 0.0, 0.0, 0.0, 0.0, 0.0, 0.0, 0.0, 0.0, 0.0, 0.0, 0.0, 0.0, 0.0, 0.0, 0.0, 0.0, 0.0, 0.0, 0.0, 0.0, 0.0, 0.0, 0.0, 0.0, 0.0, 0.0, 0.0, 0.0, 0.0, 0.0, 0.0, 0.0, 0.0, 0.0, 0.0, 0.0, 0.0, 0.0, 0.0, 0.0, 0.0, 0.1861, 0.1725, 0.0, 0.1044, 0.004774, 0.0, 0.05603, 0.0, 0.2248, 0.007726, 0.09741, 0.03399, 0.1082, 0.1884, 0.1943, 0.6835]): _vg.add([_i], _w, 'REPLACE')
_vg = ob_0armature.vertex_groups.new(name='Head')
for _i, _w in zip([0, 1, 2, 3, 4, 5, 6, 7, 8, 9, 10, 11, 12, 13, 14, 15, 16, 17, 18, 19, 20, 21, 22, 23, 24, 25, 26, 27, 28, 29, 30, 31, 32, 33, 34, 35, 36, 37, 38, 39, 40, 41, 42, 43, 44, 45, 46, 47, 48, 49, 50, 51, 52, 53, 54, 55, 56, 57, 58, 59, 60, 61, 62, 63, 64, 65, 66, 67, 68, 69, 70, 71, 103, 104, 105, 134, 135, 147, 148, 321, 322, 323, 324, 325, 326, 327, 328, 329, 330, 331, 332, 333, 334, 335, 336, 337, 338, 339, 340, 341, 342, 343, 344, 345, 346, 347, 348, 349, 350, 351, 352, 353, 354, 355, 356, 357, 358, 359, 360, 361, 362, 363, 364, 365, 366, 367, 368, 369, 370, 371, 372, 373, 374, 375, 376, 377, 378, 379, 380, 381, 382, 383, 384, 385, 386, 387, 388, 389, 390, 391, 392, 393, 394, 524, 525, 526, 527, 528, 529, 530, 531, 532, 533, 534, 535, 536, 537, 538, 546, 548, 549, 550, 553, 554], [0.9827, 0.992, 0.9809, 0.9625, 0.9836, 0.993, 0.9901, 0.9596, 0.9654, 0.9653, 0.982, 1.0, 0.9801, 0.972, 0.9849, 0.9766, 0.9485, 0.9451, 0.2978, 1.0, 1.0, 0.9998, 0.5738, 1.0, 1.0, 0.8593, 0.9953, 0.9918, 0.9936, 0.9963, 0.9963, 0.9929, 0.99, 0.9947, 0.9973, 1.0, 0.9743, 1.0, 1.0, 1.0, 0.9741, 0.9724, 1.0, 0.9884, 0.9963, 0.9952, 0.9937, 0.9875, 0.9772, 0.9564, 0.9917, 0.9902, 0.9862, 1.0, 1.0, 0.997, 1.0, 1.0, 1.0, 1.0, 1.0, 1.0, 0.9832, 0.9792, 0.97, 0.9839, 0.9852, 0.9858, 0.9426, 0.9916, 1.0, 0.982, 0.02999, 0.0986, 0.03219, 0.2873, 0.2286, 0.07588, 0.0, 1.0, 0.9822, 1.0, 1.0, 1.0, 1.0, 1.0, 1.0, 1.0, 1.0, 1.0, 0.9788, 1.0, 1.0, 1.0, 1.0, 1.0, 1.0, 1.0, 1.0, 1.0, 1.0, 1.0, 1.0, 1.0, 1.0, 0.9886, 1.0, 1.0, 1.0, 1.0, 1.0, 1.0, 1.0, 1.0, 1.0, 0.9997, 1.0, 1.0, 1.0, 1.0, 0.9995, 1.0, 1.0, 1.0, 0.9574, 1.0, 1.0, 1.0, 0.992, 1.0, 1.0, 1.0, 1.0, 1.0, 1.0, 1.0, 1.0, 1.0, 1.0, 1.0, 1.0, 1.0, 1.0, 1.0, 1.0, 1.0, 1.0, 0.9477, 1.0, 1.0, 0.9994, 1.0, 1.0, 0.9933, 0.9967, 0.9976, 0.4887, 0.8037, 0.9709, 1.0, 1.0, 0.9931, 0.9837, 0.9664, 0.9967, 0.9724, 0.9857, 1.0, 0.008767, 0.06763, 0.1777, 0.0263, 0.5295, 0.1776]): _vg.add([_i], _w, 'REPLACE')
_vg = ob_0armature.vertex_groups.new(name='Shoulder.L')
for _i, _w in zip([18, 30, 72, 75, 78, 79, 80, 81, 86, 87, 90, 91, 92, 93, 94, 96, 97, 101, 102, 103, 104, 105, 108, 109, 110, 111, 112, 113, 134, 135, 141, 145, 146, 147, 148, 157, 158, 159, 160, 161, 162, 163, 164, 165, 166, 167, 168, 169, 170, 171, 172, 189, 190, 191, 192, 193, 194, 195, 196, 314, 315, 316, 317, 320, 525, 526, 539, 545, 546, 547, 548, 549, 550, 551, 552, 553, 558, 559, 560, 561, 562, 563, 564, 565], [0.006605, 0.0, 0.2367, 0.3106, 0.8027, 0.697, 0.6424, 0.616, 0.6028, 0.4583, 0.9594, 0.9129, 0.8635, 0.8297, 0.2099, 0.08438, 0.1066, 0.301, 0.2471, 0.3227, 0.1785, 0.1089, 0.5449, 0.6823, 0.8003, 0.8679, 0.1661, 0.216, 0.0495, 0.01843, 0.4174, 0.9809, 0.9436, 0.1861, 0.05273, 0.1259, 0.1198, 0.1493, 0.1377, 0.1265, 0.1714, 0.1672, 0.167, 0.9882, 0.7382, 0.9171, 0.97, 0.9885, 0.875, 0.9661, 0.8411, 0.9547, 0.9082, 0.9415, 0.8476, 0.9636, 0.8192, 0.888, 0.936, 0.04822, 0.06662, 0.1134, 0.117, 0.07659, 0.0, 0.0, 0.04923, 0.06133, 0.1227, 0.05088, 0.1152, 0.06007, 0.0208, 0.08502, 0.04353, 0.001915, 0.9759, 0.7787, 0.9026, 0.953, 0.9716, 0.8916, 0.9538, 0.8444]): _vg.add([_i], _w, 'REPLACE')
_vg = ob_0armature.vertex_groups.new(name='LowerArm.L')
for _i, _w in zip([149, 150, 151, 152, 153, 154, 155, 156, 157, 158, 159, 160, 161, 162, 163, 164, 166, 173, 178, 181, 182, 183, 184, 185, 186, 187, 188, 189, 190, 191, 192, 193, 194, 195, 196, 198, 200, 201, 205, 206, 209, 210, 214, 218, 244, 245, 246, 247, 248, 249, 250, 251, 558, 559, 560, 561, 562, 563, 564, 565], [0.3, 0.1409, 0.8871, 0.3134, 0.1646, 0.7489, 0.1867, 0.8139, 0.8732, 0.8793, 0.8441, 0.8585, 0.8716, 0.8238, 0.8257, 0.8314, 0.004116, 0.06653, 0.03802, 0.8398, 0.5824, 0.7866, 0.5162, 0.8627, 0.4948, 0.6121, 0.6927, 0.03782, 0.08193, 0.05336, 0.1328, 0.01896, 0.1623, 0.09959, 0.0592, 0.03826, 0.1129, 0.2174, 0.158, 0.1518, 0.01845, 0.0607, 0.03111, 0.00713, 0.9826, 0.9687, 0.9714, 0.9784, 0.9827, 0.9756, 0.9813, 0.9666, 0.009478, 0.08319, 0.04979, 0.0296, 0.01891, 0.04097, 0.02668, 0.06641]): _vg.add([_i], _w, 'REPLACE')
_vg = ob_0armature.vertex_groups.new(name='Hand.L')
for _i, _w in zip([149, 150, 151, 152, 153, 154, 155, 156, 173, 176, 178, 179, 180, 181, 182, 183, 184, 185, 186, 187, 188, 198, 199, 200, 201, 204, 205, 206, 207, 209, 210, 212, 214, 215, 217, 218, 219, 221, 225, 405, 406, 409, 413, 414, 415, 417, 480], [0.6379, 0.625, 0.07518, 0.5922, 0.6497, 0.2133, 0.7202, 0.1279, 0.5619, 0.06479, 0.2001, 0.7133, 0.07722, 0.1225, 0.3669, 0.1778, 0.3807, 0.1054, 0.4309, 0.3099, 0.2545, 0.007734, 0.8167, 0.6505, 0.506, 0.05913, 0.6811, 0.6383, 0.1684, 0.8175, 0.2492, 0.7802, 0.2042, 0.08484, 0.09014, 0.2517, 0.05218, 0.01042, 0.04244, 0.0793, 0.1754, 0.2238, 0.09052, 0.3885, 0.216, 0.05213, 0.01704]): _vg.add([_i], _w, 'REPLACE')
_vg = ob_0armature.vertex_groups.new(name='Thumb.L')
for _i, _w in zip([149, 150, 152, 153, 155, 174, 176, 179, 182, 184, 186, 187, 188, 198, 199, 200, 202, 203, 204, 205, 206, 207, 208, 209, 210, 211, 212, 213, 214, 215, 216, 217, 218, 219, 220, 221, 222, 223, 224, 225, 226, 227, 237, 238, 241, 242, 243, 405, 409, 410, 411, 413, 516, 517, 518, 519, 520, 521, 522, 523], [0.003676, 0.2259, 0.06447, 0.1757, 0.07614, 0.2909, 0.06158, 0.05308, 0.00451, 0.09177, 0.05822, 0.06702, 0.01995, 0.03287, 0.0795, 0.001668, 0.841, 0.7353, 0.6647, 0.1503, 0.2008, 0.304, 0.09039, 0.1092, 0.611, 0.6216, 0.07383, 0.1309, 0.7428, 0.8704, 0.7976, 0.8598, 0.7056, 0.8428, 0.4026, 0.9333, 0.8946, 0.8902, 0.9487, 0.9263, 0.895, 0.7152, 0.02612, 0.07412, 0.07516, 0.06353, 0.08469, 0.06719, 0.04458, 0.0602, 0.04236, 0.01922, 0.2307, 0.1218, 0.313, 0.6528, 0.6619, 0.8803, 0.9057, 0.8197]): _vg.add([_i], _w, 'REPLACE')
_vg = ob_0armature.vertex_groups.new(name='ThumbTip.L')
for _i, _w in zip([203, 211, 221, 222, 226, 227, 228, 229, 230, 231, 232, 233, 234, 235, 236, 237, 238, 239, 240, 241, 242, 243, 516, 517, 518, 519, 520, 521, 522, 523], [0.1134, 0.05109, 0.002292, 0.08075, 0.07377, 0.02323, 0.9932, 0.9838, 0.9957, 0.9867, 0.9856, 0.9776, 0.9958, 0.9889, 0.9842, 0.9593, 0.9235, 0.9904, 0.9862, 0.9242, 0.936, 0.9145, 0.7544, 0.8749, 0.6848, 0.3399, 0.3077, 0.09994, 0.08807, 0.1753]): _vg.add([_i], _w, 'REPLACE')
_vg = ob_0armature.vertex_groups.new(name='INdex.L')
for _i, _w in zip([174, 176, 177, 202, 203, 204, 207, 208, 210, 211, 213, 216, 219, 220, 223, 227, 405, 409, 410, 411, 412, 413, 520], [0.5854, 0.1769, 0.9497, 0.1042, 0.1275, 0.07914, 0.1766, 0.8366, 0.05404, 0.2617, 0.8466, 0.169, 0.02504, 0.5532, 0.07694, 0.2265, 0.1303, 0.1141, 0.7717, 0.8993, 0.9078, 0.06276, 0.0007625]): _vg.add([_i], _w, 'REPLACE')
_vg = ob_0armature.vertex_groups.new(name='IndexMid.L')
for _i, _w in zip([174, 207, 208, 405, 409, 410, 411, 413, 444, 445, 446, 447, 448, 449, 450, 451, 452, 453, 454, 455, 456, 457, 458], [0.02312, 0.02077, 0.06555, 0.0754, 0.07936, 0.0573, 0.04687, 0.02199, 0.913, 0.935, 0.9674, 0.9724, 0.8723, 0.8968, 0.9248, 0.8576, 0.01359, 0.02944, 0.1157, 0.06777, 0.0252, 0.05472, 0.09489]): _vg.add([_i], _w, 'REPLACE')
_vg = ob_0armature.vertex_groups.new(name='IndexTip.L')
for _i, _w in zip([419, 420, 421, 422, 423, 424, 425, 426, 427, 444, 445, 448, 449, 450, 451, 452, 453, 454, 455, 456, 457, 458, 459, 492, 493, 494, 495, 496, 497, 498, 499], [0.9995, 0.9992, 0.9991, 0.9978, 0.9995, 0.9964, 0.9985, 0.9995, 0.9949, 0.06236, 0.03673, 0.07043, 0.01124, 0.05024, 0.09479, 0.9672, 0.9596, 0.8772, 0.929, 0.9613, 0.9442, 0.8998, 0.9785, 0.9991, 0.9974, 0.9861, 0.9967, 0.9979, 0.9947, 0.9907, 0.9993]): _vg.add([_i], _w, 'REPLACE')
_vg = ob_0armature.vertex_groups.new(name='Mid.L')
for _i, _w in zip([174, 176, 178, 179, 180, 198, 199, 202, 204, 207, 212, 219, 405, 406, 409, 410, 412, 413, 414, 415, 418, 448, 449, 462, 463, 466, 481, 483], [0.01729, 0.61, 0.001663, 0.0941, 0.1545, 0.07852, 0.008525, 0.001966, 0.1154, 0.2347, 0.05194, 0.01562, 0.5269, 0.4989, 0.4198, 0.06573, 0.03847, 0.59, 0.1596, 0.07389, 0.8667, 0.009712, 0.02045, 0.03009, 0.01077, 0.02434, 0.04063, 0.006835]): _vg.add([_i], _w, 'REPLACE')
_vg = ob_0armature.vertex_groups.new(name='MidMid.L')
for _i, _w in zip([176, 207, 405, 406, 409, 413, 414, 418, 460, 461, 462, 463, 464, 465, 466, 467, 468, 469, 470, 471, 472, 473, 474, 475, 501], [0.04069, 0.0332, 0.09433, 0.07532, 0.094, 0.09906, 0.09579, 0.01402, 0.8554, 0.8966, 0.866, 0.9359, 0.8471, 0.866, 0.8462, 0.8979, 0.1098, 0.134, 0.07733, 0.05257, 0.1208, 0.09337, 0.03797, 0.05956, 0.006812]): _vg.add([_i], _w, 'REPLACE')
_vg = ob_0armature.vertex_groups.new(name='MidTip.L')
for _i, _w in zip([408, 428, 429, 430, 431, 432, 433, 434, 435, 460, 461, 462, 463, 464, 465, 466, 467, 468, 469, 470, 471, 472, 473, 474, 475, 500, 501, 502, 503, 504, 505, 506, 507], [0.9901, 0.9837, 0.9902, 0.9927, 0.9955, 0.9942, 0.9936, 0.986, 0.9931, 0.09433, 0.003372, 0.06529, 0.02355, 0.1146, 0.0976, 0.0923, 0.05792, 0.8846, 0.8567, 0.9194, 0.9446, 0.8717, 0.9039, 0.9541, 0.9367, 0.9797, 0.9698, 0.9878, 0.9928, 0.9875, 0.9842, 0.9916, 0.9934]): _vg.add([_i], _w, 'REPLACE')
_vg = ob_0armature.vertex_groups.new(name='Pinkie.L')
for _i, _w in zip([149, 151, 154, 156, 173, 175, 178, 179, 180, 197, 198, 199, 200, 201, 204, 212, 406, 413, 414, 415, 416, 417, 418, 461, 477, 478, 480], [0.01388, 0.01392, 0.001221, 0.04125, 0.3042, 0.9723, 0.6935, 0.0679, 0.679, 0.9339, 0.7839, 0.02241, 0.2017, 0.2532, 0.05542, 0.04058, 0.08649, 0.006751, 0.2097, 0.5579, 0.9319, 0.8668, 0.05381, 0.01017, 0.06353, 0.0154, 0.1076]): _vg.add([_i], _w, 'REPLACE')
_vg = ob_0armature.vertex_groups.new(name='PinkieMid.L')
for _i, _w in zip([178, 179, 180, 406, 413, 414, 415, 416, 417, 476, 477, 478, 479, 480, 481, 482, 483, 484, 485, 486, 487, 488, 489, 490, 491, 514], [0.003318, 0.01738, 0.04256, 0.1264, 0.02948, 0.1242, 0.1055, 0.01092, 0.05354, 0.9502, 0.8779, 0.8959, 0.9475, 0.8166, 0.8292, 0.8887, 0.8108, 0.07593, 0.1102, 0.08098, 0.06663, 0.199, 0.08823, 0.5625, 0.1309, 0.05222]): _vg.add([_i], _w, 'REPLACE')
_vg = ob_0armature.vertex_groups.new(name='PinkieTip.L')
for _i, _w in zip([407, 436, 437, 438, 439, 440, 441, 442, 443, 476, 477, 478, 479, 481, 482, 483, 484, 485, 486, 487, 488, 489, 490, 491, 508, 509, 510, 511, 512, 513, 514, 515], [0.9943, 0.9956, 0.9952, 0.9943, 0.9967, 0.9966, 0.9963, 0.9863, 0.9987, 0.01007, 0.04613, 0.04552, 0.00756, 0.07563, 0.07586, 0.1469, 0.9237, 0.8836, 0.9161, 0.9299, 0.7958, 0.9091, 0.4145, 0.8621, 0.994, 0.9833, 0.9911, 0.9929, 0.9802, 0.9868, 0.9455, 0.9864]): _vg.add([_i], _w, 'REPLACE')
_vg = ob_0armature.vertex_groups.new(name='Shoulder.R')
for _i, _w in zip([97, 101, 103, 113, 539, 545, 546, 547, 548, 549, 550, 551, 552, 553], [0.01146, 0.05138, 0.03397, 0.0279, 0.04923, 0.06133, 0.1227, 0.05088, 0.1152, 0.06007, 0.0208, 0.08502, 0.04353, 0.001915]): _vg.add([_i], _w, 'REPLACE')
_vg = ob_0armature.vertex_groups.new(name='LowerArm.R')
_vg = ob_0armature.vertex_groups.new(name='Hand.R')
_vg = ob_0armature.vertex_groups.new(name='Thumb.R')
_vg = ob_0armature.vertex_groups.new(name='ThumbTip.R')
_vg = ob_0armature.vertex_groups.new(name='INdex.R')
_vg = ob_0armature.vertex_groups.new(name='IndexMid.R')
_vg = ob_0armature.vertex_groups.new(name='IndexTip.R')
_vg = ob_0armature.vertex_groups.new(name='Mid.R')
_vg = ob_0armature.vertex_groups.new(name='MidMid.R')
_vg = ob_0armature.vertex_groups.new(name='MidTip.R')
_vg = ob_0armature.vertex_groups.new(name='Pinkie.R')
_vg = ob_0armature.vertex_groups.new(name='PinkieMid.R')
_vg = ob_0armature.vertex_groups.new(name='PinkieTip.R')
_vg = ob_0armature.vertex_groups.new(name='HandHandle.L')
for _i, _w in zip([26, 27, 28, 30, 31, 32, 52, 524, 537], [0.0, 0.0, 0.0, 0.0, 0.0, 0.0, 0.0, 0.0, 0.0]): _vg.add([_i], _w, 'REPLACE')
_m = ob_0armature.modifiers.new('Armature', 'ARMATURE')
_m.object = ob_rig
_m = ob_0armature.modifiers.new('Mirror', 'MIRROR')
_m.use_axis = (False, True, False)
_m.use_clip = True

# ---- collection membership
col_collection_1.objects.link(ob_lamp)
col_collection_1.objects.link(ob_camera)
col_collection_1.objects.link(ob_rig)
col_collection_1.objects.link(ob_0armature)

# ---- scene / render settings (as saved in the file)
scene.camera = ob_camera
scene.frame_start = 1; scene.frame_end = 250; scene.frame_set(1)
scene.render.engine = 'BLENDER_EEVEE_NEXT'
scene.render.resolution_percentage = 50
scene.render.dither_intensity = 0.0
scene.cycles.use_denoising = False
scene.cycles.samples = 128
scene.cycles.sampling_pattern = 'TABULATED_SOBOL'
scene.cycles.light_sampling_threshold = 0.0
scene.cycles.use_adaptive_sampling = False
scene.cycles.use_light_tree = False
scene.cycles.blur_glossy = 0.0
scene.cycles.sample_clamp_indirect = 0.0
scene.view_settings.view_transform = 'Standard'
bpy.context.view_layer.update()
